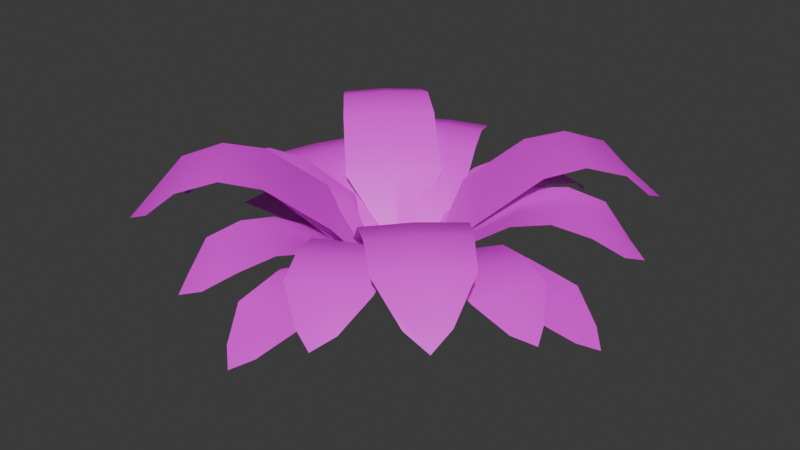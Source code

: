 # Source: Fern.blend  (saved by Blender 4.2.66; exported with 4.5.12 LTS)
import bpy
from mathutils import Matrix  # noqa: F401  (used for matrix-valued properties, if any)

bpy.ops.wm.read_factory_settings(use_empty=True)
scene = bpy.context.scene
scene.name = 'Scene'

# ---- collections
col_collection = bpy.data.collections.new('Collection'); scene.collection.children.link(col_collection)

# ---- images (referenced by path relative to the original .blend; pixels are not part of the script)
import os
ASSET_DIR = os.environ.get("B2B_ASSET_DIR", "")  # directory of the original .blend (textures are referenced by path, not embedded)
HERE = os.path.dirname(os.path.abspath(__file__))  # packed textures are extracted next to this script under _unpacked/

def load_image(name, relpath, width, height, colorspace="sRGB"):
    """Load a texture the original file referenced (path relative to the .blend, or extracted next to this script)."""
    p = next((c for c in (os.path.join(HERE, relpath), os.path.join(ASSET_DIR, relpath)) if relpath and os.path.exists(c)), "")
    if p:
        img = bpy.data.images.load(p, check_existing=True)
        img.name = name
    else:  # same state as the original file: an image datablock whose file is absent (Cycles renders it pink)
        img = bpy.data.images.new(name, width, height)
        img.source = "FILE"
        img.filepath = "//" + (relpath or name)
    img.colorspace_settings.name = colorspace
    return img
img_fernleaf_colour_png = load_image('FernLeaf.Colour.png', 'Env.Textures/Fern/FernLeaf.Colour.png', 1024, 1024, 'sRGB')
img_fernleaf_colour_png_001 = load_image('FernLeaf.Colour.png.001', 'Env.Textures/Fern/FernLeaf.Colour.png', 1024, 1024, 'Non-Color')

# ---- materials (node trees are filled in below, after node groups)
mat_fernleaf_tex = bpy.data.materials.new('Fernleaf.tex')
mat_fernleaf_tex.surface_render_method = 'BLENDED'
mat_fernleaf_tex.blend_method = 'BLEND'
mat_fernleaf_tex.use_transparency_overlap = False
mat_fernleaf_tex.show_transparent_back = False
mat_fernleaf_tex.roughness = 0.5

# ---- material node trees
mat_fernleaf_tex.use_nodes = True; mat_fernleaf_tex.node_tree.nodes.clear()
_N = mat_fernleaf_tex.node_tree.nodes; _L = mat_fernleaf_tex.node_tree.links
n0 = _N.new('ShaderNodeBsdfPrincipled'); n0.name = 'Principled BSDF'; n0.location = (10, 300)
n0.inputs[27].default_value = (0.0, 0.0, 0.0, 1.0)
n0.inputs[28].default_value = 1.0
n1 = _N.new('ShaderNodeOutputMaterial'); n1.name = 'Material Output'; n1.location = (300, 300)
n2 = _N.new('ShaderNodeNormalMap'); n2.name = 'Normal Map'; n2.location = (-300, -300)
n2.label = 'Normal/Map'
n2.inputs[0].default_value = 0.0
n3 = _N.new('ShaderNodeTexImage'); n3.name = 'Image Texture'; n3.location = (-300, 600)
n3.image = img_fernleaf_colour_png
n4 = _N.new('ShaderNodeTexImage'); n4.name = 'Image Texture.001'; n4.location = (-300, 0)
n4.image = img_fernleaf_colour_png_001
_L.new(n0.outputs[0], n1.inputs[0])
_L.new(n2.outputs[0], n0.inputs[5])
_L.new(n3.outputs[0], n0.inputs[0])
_L.new(n4.outputs[1], n0.inputs[4])
n1.is_active_output = True

# ---- world
world_world = bpy.data.worlds.new('World'); scene.world = world_world
world_world.use_nodes = True; world_world.node_tree.nodes.clear()
_N = world_world.node_tree.nodes; _L = world_world.node_tree.links
n0 = _N.new('ShaderNodeOutputWorld'); n0.name = 'World Output'; n0.location = (300, 300)
n1 = _N.new('ShaderNodeBackground'); n1.name = 'Background'; n1.location = (10, 300)
n1.inputs[0].default_value = (0.05088, 0.05088, 0.05088, 1.0)
_L.new(n1.outputs[0], n0.inputs[0])
n0.is_active_output = True
world_world.color = (0.05088, 0.05088, 0.05088)
world_world.sun_shadow_jitter_overblur = 0.0

# ---- meshes
me_plane_001 = bpy.data.meshes.new('Plane.001')
me_plane_001.from_pydata([(-0.02803, -0.04212, 0.0003646), (0.02803, -0.04212, 0.0003646), (-0.02803, 0.0574, 0.05615), (0.02803, 0.0574, 0.05615), (-0.02803, 0.1868, 0.1767), (0.02803, 0.1868, 0.1767), (-0.2869, 0.3625, 0.4015), (0.2869, 0.3625, 0.4015), (-0.3733, 0.5249, 1.002), (0.3733, 0.5249, 1.002), (-0.3107, 0.481, 1.506), (0.3107, 0.481, 1.506), (-0.1486, 0.2951, 1.786), (0.1486, 0.2951, 1.786), (0.0, -0.02371, 0.0003646), (0.0, 0.07581, 0.05615), (0.0, 0.2052, 0.1767), (0.0, 0.381, 0.4015), (0.0, 0.5433, 1.002), (0.0, 0.4995, 1.506), (0.0, 0.2042, 1.92), (0.0003669, -0.04212, 0.02802), (0.0003669, -0.04212, -0.02745), (0.05615, 0.0574, 0.02802), (0.05615, 0.0574, -0.02745), (0.1767, 0.1868, 0.02802), (0.1767, 0.1868, -0.02745), (0.4015, 0.3625, 0.2869), (0.4015, 0.3625, -0.2864), (1.002, 0.5249, 0.3733), (1.002, 0.5249, -0.3727), (1.506, 0.481, 0.3107), (1.506, 0.481, -0.3101), (1.786, 0.2951, 0.1486), (1.786, 0.2951, -0.148), (0.0003669, -0.02371, 0.0002871), (0.05615, 0.07581, 0.000287), (0.1767, 0.2052, 0.000287), (0.4015, 0.381, 0.000287), (1.002, 0.5433, 0.000287), (1.506, 0.4995, 0.000287), (1.92, 0.2042, 0.000287), (-0.0003669, -0.04212, -0.02745), (-0.0003669, -0.04212, 0.02802), (-0.05615, 0.0574, -0.02745), (-0.05615, 0.0574, 0.02802), (-0.1767, 0.1868, -0.02745), (-0.1767, 0.1868, 0.02802), (-0.4015, 0.3625, -0.2864), (-0.4015, 0.3625, 0.2869), (-1.002, 0.5249, -0.3727), (-1.002, 0.5249, 0.3733), (-1.506, 0.481, -0.3101), (-1.506, 0.481, 0.3107), (-1.786, 0.2951, -0.148), (-1.786, 0.2951, 0.1486), (-0.0003669, -0.02371, 0.0002871), (-0.05615, 0.07581, 0.000287), (-0.1767, 0.2052, 0.000287), (-0.4015, 0.381, 0.000287), (-1.002, 0.5433, 0.000287), (-1.506, 0.4995, 0.000287), (-1.92, 0.2042, 0.000287), (0.02803, -0.04212, 0.0002095), (-0.02803, -0.04212, 0.0002095), (0.02803, 0.0574, -0.05558), (-0.02803, 0.0574, -0.05558), (0.02803, 0.1868, -0.1762), (-0.02803, 0.1868, -0.1762), (0.2869, 0.3625, -0.401), (-0.2869, 0.3625, -0.401), (0.3733, 0.5249, -1.001), (-0.3733, 0.5249, -1.001), (0.3107, 0.481, -1.505), (-0.3107, 0.481, -1.505), (0.1486, 0.2951, -1.785), (-0.1486, 0.2951, -1.785), (0.0, -0.02371, 0.0002095), (0.0, 0.07581, -0.05558), (0.0, 0.2052, -0.1762), (0.0, 0.381, -0.401), (0.0, 0.5433, -1.001), (0.0, 0.4995, -1.505), (0.0, 0.2042, -1.919), (-0.02823, -0.04215, 0.02838), (0.02839, -0.04215, -0.02765), (0.0287, 0.1, 0.08474), (0.08474, 0.1, 0.0287), (0.1505, 0.2849, 0.2065), (0.2065, 0.2849, 0.1505), (0.116, 0.85, 0.6952), (0.6952, 0.85, 0.116), (0.4767, 1.227, 1.042), (1.042, 1.227, 0.4767), (0.9777, 1.201, 1.485), (1.485, 1.201, 0.9777), (1.297, 0.917, 1.532), (1.532, 0.917, 1.297), (0.0003676, -0.01585, 0.0003654), (0.05672, 0.1263, 0.05672), (0.1785, 0.3112, 0.1785), (0.4056, 0.8763, 0.4056), (0.7595, 1.247, 0.7595), (1.232, 1.222, 1.232), (1.521, 0.8152, 1.521), (0.7272, 1.301, 1.264), (1.264, 1.301, 0.7272), (0.9955, 1.322, 0.9955), (-0.02839, -0.04215, -0.02765), (0.02823, -0.04215, 0.02838), (-0.08474, 0.1, 0.0287), (-0.0287, 0.1, 0.08474), (-0.2065, 0.2849, 0.1505), (-0.1505, 0.2849, 0.2065), (-0.6952, 0.85, 0.116), (-0.116, 0.85, 0.6952), (-1.042, 1.227, 0.4767), (-0.4767, 1.227, 1.042), (-1.485, 1.201, 0.9777), (-0.9777, 1.201, 1.485), (-1.532, 0.917, 1.297), (-1.297, 0.917, 1.532), (-0.0003676, -0.01585, 0.0003654), (-0.05672, 0.1263, 0.05672), (-0.1785, 0.3112, 0.1785), (-0.4056, 0.8763, 0.4056), (-0.7595, 1.247, 0.7595), (-1.232, 1.222, 1.232), (-1.521, 0.8152, 1.521), (-1.264, 1.301, 0.7272), (-0.7272, 1.301, 1.264), (-0.9955, 1.322, 0.9955), (0.02839, -0.04215, 0.02823), (-0.02823, -0.04215, -0.02781), (0.08474, 0.1, -0.02813), (0.0287, 0.1, -0.08416), (0.2065, 0.2849, -0.1499), (0.1505, 0.2849, -0.206), (0.6952, 0.85, -0.1155), (0.116, 0.85, -0.6946), (1.042, 1.227, -0.4761), (0.4767, 1.227, -1.042), (1.485, 1.201, -0.9772), (0.9777, 1.201, -1.485), (1.532, 0.917, -1.297), (1.297, 0.917, -1.532), (0.0003676, -0.01585, 0.0002087), (0.05672, 0.1263, -0.05614), (0.1785, 0.3112, -0.178), (0.4056, 0.8763, -0.405), (0.7595, 1.247, -0.7589), (1.232, 1.222, -1.231), (1.521, 0.8152, -1.521), (1.264, 1.301, -0.7266), (0.7272, 1.301, -1.263), (0.9955, 1.322, -0.995), (0.02823, -0.04215, -0.02781), (-0.02839, -0.04215, 0.02823), (-0.0287, 0.1, -0.08416), (-0.08474, 0.1, -0.02813), (-0.1505, 0.2849, -0.206), (-0.2065, 0.2849, -0.1499), (-0.116, 0.85, -0.6946), (-0.6952, 0.85, -0.1155), (-0.4767, 1.227, -1.042), (-1.042, 1.227, -0.4761), (-0.9777, 1.201, -1.485), (-1.485, 1.201, -0.9772), (-1.297, 0.917, -1.532), (-1.532, 0.917, -1.297), (-0.0003676, -0.01585, 0.0002087), (-0.05672, 0.1263, -0.05614), (-0.1785, 0.3112, -0.178), (-0.4056, 0.8763, -0.405), (-0.7595, 1.247, -0.7589), (-1.232, 1.222, -1.231), (-1.521, 0.8152, -1.521), (-0.7199, 1.302, -1.257), (-1.257, 1.302, -0.7199), (-0.9886, 1.322, -0.9886), (-0.01173, -0.04212, 0.03317), (0.01249, -0.04212, -0.03253), (0.05434, 0.05372, 0.05753), (0.07856, 0.05372, -0.008169), (0.1972, 0.1783, 0.1102), (0.2214, 0.1783, 0.04449), (0.3503, 0.5593, 0.515), (0.6007, 0.5593, -0.164), (0.7681, 0.8134, 0.66), (1.013, 0.8134, -0.003104), (1.334, 0.7956, 0.8302), (1.554, 0.7956, 0.2349), (1.608, 0.6044, 0.7495), (1.709, 0.6044, 0.474), (0.0003812, -0.02439, 0.0003209), (0.06645, 0.07145, 0.02468), (0.2093, 0.196, 0.07734), (0.4755, 0.577, 0.1755), (0.8904, 0.8267, 0.3285), (1.444, 0.81, 0.5326), (1.784, 0.5358, 0.6578), (1.051, 0.8636, 0.7451), (1.283, 0.8636, 0.1159), (1.167, 0.8774, 0.4305), (-0.03259, -0.04212, -0.01173), (0.03311, -0.04212, 0.01249), (-0.05695, 0.05372, 0.05434), (0.008745, 0.05372, 0.07856), (-0.1096, 0.1783, 0.1972), (-0.04391, 0.1783, 0.2214), (-0.5144, 0.5593, 0.3503), (0.1646, 0.5593, 0.6007), (-0.6595, 0.8134, 0.7681), (0.00368, 0.8134, 1.013), (-0.8296, 0.7956, 1.334), (-0.2344, 0.7956, 1.554), (-0.7489, 0.6044, 1.608), (-0.4734, 0.6044, 1.709), (0.0002554, -0.02439, 0.000379), (-0.0241, 0.07145, 0.06645), (-0.07676, 0.196, 0.2093), (-0.1749, 0.577, 0.4755), (-0.3279, 0.8267, 0.8904), (-0.532, 0.81, 1.444), (-0.6572, 0.5358, 1.784), (-0.7445, 0.8636, 1.051), (-0.1153, 0.8636, 1.283), (-0.4299, 0.8774, 1.167), (0.03317, -0.04212, 0.01231), (-0.03253, -0.04212, -0.01192), (0.05753, 0.05372, -0.05376), (-0.008167, 0.05372, -0.07799), (0.1102, 0.1783, -0.1966), (0.04449, 0.1783, -0.2208), (0.515, 0.5593, -0.3498), (-0.164, 0.5593, -0.6001), (0.66, 0.8134, -0.7676), (-0.003101, 0.8134, -1.012), (0.8302, 0.7956, -1.334), (0.2349, 0.7956, -1.553), (0.7495, 0.6044, -1.607), (0.474, 0.6044, -1.709), (0.0003231, -0.02439, 0.0001952), (0.02468, 0.07145, -0.06587), (0.07734, 0.196, -0.2087), (0.1755, 0.577, -0.4749), (0.3285, 0.8267, -0.8898), (0.5326, 0.81, -1.443), (0.6578, 0.5358, -1.783), (0.7451, 0.8636, -1.051), (0.1159, 0.8636, -1.283), (0.4305, 0.8774, -1.167), (0.01231, -0.04212, -0.0326), (-0.01191, -0.04212, 0.0331), (-0.05376, 0.05372, -0.05696), (-0.07798, 0.05372, 0.008743), (-0.1966, 0.1783, -0.1096), (-0.2208, 0.1783, -0.04391), (-0.3498, 0.5593, -0.5144), (-0.6001, 0.5593, 0.1646), (-0.7676, 0.8134, -0.6595), (-1.012, 0.8134, 0.003678), (-1.334, 0.7956, -0.8296), (-1.553, 0.7956, -0.2344), (-1.607, 0.6044, -0.7489), (-1.709, 0.6044, -0.4734), (0.0001974, -0.02439, 0.0002532), (-0.06587, 0.07145, -0.02411), (-0.2087, 0.196, -0.07676), (-0.4749, 0.577, -0.1749), (-0.8898, 0.8267, -0.3279), (-1.443, 0.81, -0.532), (-1.783, 0.5358, -0.6572), (-1.043, 0.8638, -0.7423), (-1.275, 0.8638, -0.1122), (-1.159, 0.8776, -0.4272), (-0.03338, -0.04213, 0.01394), (0.03404, -0.04213, -0.01318), (-0.006114, 0.07214, 0.08174), (0.06131, 0.07214, 0.05462), (0.05283, 0.2207, 0.2283), (0.1203, 0.2207, 0.2012), (-0.152, 0.6749, 0.6281), (0.5448, 0.6749, 0.3478), (0.02741, 0.9779, 1.051), (0.7079, 0.9779, 0.7769), (0.2907, 0.9567, 1.605), (0.9016, 0.9567, 1.359), (0.5435, 0.7287, 1.759), (0.8261, 0.7287, 1.645), (0.0003272, -0.02099, 0.0003814), (0.0276, 0.09327, 0.06818), (0.08654, 0.2418, 0.2147), (0.1964, 0.696, 0.488), (0.3677, 0.9937, 0.9137), (0.5961, 0.9738, 1.482), (0.7363, 0.6469, 1.83), (0.1591, 1.038, 1.328), (0.8048, 1.038, 1.068), (0.4819, 1.054, 1.198), (-0.01336, -0.04213, -0.03339), (0.01375, -0.04213, 0.03404), (-0.08117, 0.07214, -0.006116), (-0.05405, 0.07214, 0.06131), (-0.2277, 0.2207, 0.05283), (-0.2006, 0.2207, 0.1203), (-0.6275, 0.6749, -0.152), (-0.3473, 0.6749, 0.5448), (-1.05, 0.9779, 0.02741), (-0.7763, 0.9779, 0.7079), (-1.604, 0.9567, 0.2907), (-1.358, 0.9567, 0.9016), (-1.758, 0.7287, 0.5435), (-1.645, 0.7287, 0.8261), (0.000195, -0.02099, 0.000325), (-0.06761, 0.09327, 0.0276), (-0.2142, 0.2418, 0.08654), (-0.4874, 0.696, 0.1964), (-0.9131, 0.9937, 0.3677), (-1.481, 0.9738, 0.5961), (-1.83, 0.6469, 0.7363), (-1.327, 1.038, 0.1591), (-1.067, 1.038, 0.8048), (-1.197, 1.054, 0.4819), (0.01394, -0.04213, 0.03396), (-0.01318, -0.04213, -0.03346), (0.08174, 0.07214, 0.00669), (0.05463, 0.07214, -0.06073), (0.2283, 0.2207, -0.05226), (0.2012, 0.2207, -0.1197), (0.6281, 0.6749, 0.1525), (0.3478, 0.6749, -0.5443), (1.051, 0.9779, -0.02683), (0.7769, 0.9779, -0.7074), (1.605, 0.9567, -0.2901), (1.359, 0.9567, -0.901), (1.759, 0.7287, -0.5429), (1.645, 0.7287, -0.8256), (0.0003836, -0.02099, 0.0002491), (0.06819, 0.09327, -0.02702), (0.2147, 0.2418, -0.08597), (0.488, 0.696, -0.1959), (0.9137, 0.9937, -0.3671), (1.482, 0.9738, -0.5956), (1.83, 0.6469, -0.7357), (1.328, 1.038, -0.1585), (1.068, 1.038, -0.8042), (1.198, 1.054, -0.4813), (0.03396, -0.04213, -0.01337), (-0.03346, -0.04213, 0.01375), (0.006692, 0.07214, -0.08117), (-0.06073, 0.07214, -0.05405), (-0.05226, 0.2207, -0.2277), (-0.1197, 0.2207, -0.2006), (0.1525, 0.6749, -0.6275), (-0.5443, 0.6749, -0.3473), (-0.02683, 0.9779, -1.05), (-0.7074, 0.9779, -0.7763), (-0.2901, 0.9567, -1.604), (-0.901, 0.9567, -1.358), (-0.5429, 0.7287, -1.758), (-0.8256, 0.7287, -1.645), (0.0002513, -0.02099, 0.0001927), (-0.02702, 0.09327, -0.06761), (-0.08597, 0.2418, -0.2142), (-0.1959, 0.696, -0.4874), (-0.3671, 0.9937, -0.9131), (-0.5956, 0.9738, -1.481), (-0.7357, 0.6469, -1.83), (-0.155, 1.038, -1.32), (-0.8016, 1.038, -1.06), (-0.4783, 1.054, -1.19)], [], [(14, 15, 3, 1), (15, 16, 5, 3), (16, 17, 7, 5), (17, 18, 9, 7), (18, 19, 11, 9), (19, 20, 13, 11), (10, 12, 20, 19), (8, 10, 19, 18), (6, 8, 18, 17), (4, 6, 17, 16), (2, 4, 16, 15), (0, 2, 15, 14), (35, 36, 24, 22), (36, 37, 26, 24), (37, 38, 28, 26), (38, 39, 30, 28), (39, 40, 32, 30), (40, 41, 34, 32), (31, 33, 41, 40), (29, 31, 40, 39), (27, 29, 39, 38), (25, 27, 38, 37), (23, 25, 37, 36), (21, 23, 36, 35), (56, 57, 45, 43), (57, 58, 47, 45), (58, 59, 49, 47), (59, 60, 51, 49), (60, 61, 53, 51), (61, 62, 55, 53), (52, 54, 62, 61), (50, 52, 61, 60), (48, 50, 60, 59), (46, 48, 59, 58), (44, 46, 58, 57), (42, 44, 57, 56), (77, 78, 66, 64), (78, 79, 68, 66), (79, 80, 70, 68), (80, 81, 72, 70), (81, 82, 74, 72), (82, 83, 76, 74), (73, 75, 83, 82), (71, 73, 82, 81), (69, 71, 81, 80), (67, 69, 80, 79), (65, 67, 79, 78), (63, 65, 78, 77), (98, 99, 87, 85), (99, 100, 89, 87), (100, 101, 91, 89), (101, 102, 93, 91), (107, 103, 95, 106), (103, 104, 97, 95), (94, 96, 104, 103), (105, 94, 103, 107), (90, 92, 102, 101), (88, 90, 101, 100), (86, 88, 100, 99), (84, 86, 99, 98), (92, 105, 107, 102), (102, 107, 106, 93), (122, 123, 111, 109), (123, 124, 113, 111), (124, 125, 115, 113), (125, 126, 117, 115), (131, 127, 119, 130), (127, 128, 121, 119), (118, 120, 128, 127), (129, 118, 127, 131), (114, 116, 126, 125), (112, 114, 125, 124), (110, 112, 124, 123), (108, 110, 123, 122), (116, 129, 131, 126), (126, 131, 130, 117), (146, 147, 135, 133), (147, 148, 137, 135), (148, 149, 139, 137), (149, 150, 141, 139), (155, 151, 143, 154), (151, 152, 145, 143), (142, 144, 152, 151), (153, 142, 151, 155), (138, 140, 150, 149), (136, 138, 149, 148), (134, 136, 148, 147), (132, 134, 147, 146), (140, 153, 155, 150), (150, 155, 154, 141), (170, 171, 159, 157), (171, 172, 161, 159), (172, 173, 163, 161), (173, 174, 165, 163), (179, 175, 167, 178), (175, 176, 169, 167), (166, 168, 176, 175), (177, 166, 175, 179), (162, 164, 174, 173), (160, 162, 173, 172), (158, 160, 172, 171), (156, 158, 171, 170), (164, 177, 179, 174), (174, 179, 178, 165), (194, 195, 183, 181), (195, 196, 185, 183), (196, 197, 187, 185), (197, 198, 189, 187), (203, 199, 191, 202), (199, 200, 193, 191), (190, 192, 200, 199), (201, 190, 199, 203), (186, 188, 198, 197), (184, 186, 197, 196), (182, 184, 196, 195), (180, 182, 195, 194), (188, 201, 203, 198), (198, 203, 202, 189), (218, 219, 207, 205), (219, 220, 209, 207), (220, 221, 211, 209), (221, 222, 213, 211), (227, 223, 215, 226), (223, 224, 217, 215), (214, 216, 224, 223), (225, 214, 223, 227), (210, 212, 222, 221), (208, 210, 221, 220), (206, 208, 220, 219), (204, 206, 219, 218), (212, 225, 227, 222), (222, 227, 226, 213), (242, 243, 231, 229), (243, 244, 233, 231), (244, 245, 235, 233), (245, 246, 237, 235), (251, 247, 239, 250), (247, 248, 241, 239), (238, 240, 248, 247), (249, 238, 247, 251), (234, 236, 246, 245), (232, 234, 245, 244), (230, 232, 244, 243), (228, 230, 243, 242), (236, 249, 251, 246), (246, 251, 250, 237), (266, 267, 255, 253), (267, 268, 257, 255), (268, 269, 259, 257), (269, 270, 261, 259), (275, 271, 263, 274), (271, 272, 265, 263), (262, 264, 272, 271), (273, 262, 271, 275), (258, 260, 270, 269), (256, 258, 269, 268), (254, 256, 268, 267), (252, 254, 267, 266), (260, 273, 275, 270), (270, 275, 274, 261), (290, 291, 279, 277), (291, 292, 281, 279), (292, 293, 283, 281), (293, 294, 285, 283), (299, 295, 287, 298), (295, 296, 289, 287), (286, 288, 296, 295), (297, 286, 295, 299), (282, 284, 294, 293), (280, 282, 293, 292), (278, 280, 292, 291), (276, 278, 291, 290), (284, 297, 299, 294), (294, 299, 298, 285), (314, 315, 303, 301), (315, 316, 305, 303), (316, 317, 307, 305), (317, 318, 309, 307), (323, 319, 311, 322), (319, 320, 313, 311), (310, 312, 320, 319), (321, 310, 319, 323), (306, 308, 318, 317), (304, 306, 317, 316), (302, 304, 316, 315), (300, 302, 315, 314), (308, 321, 323, 318), (318, 323, 322, 309), (338, 339, 327, 325), (339, 340, 329, 327), (340, 341, 331, 329), (341, 342, 333, 331), (347, 343, 335, 346), (343, 344, 337, 335), (334, 336, 344, 343), (345, 334, 343, 347), (330, 332, 342, 341), (328, 330, 341, 340), (326, 328, 340, 339), (324, 326, 339, 338), (332, 345, 347, 342), (342, 347, 346, 333), (362, 363, 351, 349), (363, 364, 353, 351), (364, 365, 355, 353), (365, 366, 357, 355), (371, 367, 359, 370), (367, 368, 361, 359), (358, 360, 368, 367), (369, 358, 367, 371), (354, 356, 366, 365), (352, 354, 365, 364), (350, 352, 364, 363), (348, 350, 363, 362), (356, 369, 371, 366), (366, 371, 370, 357)])
me_plane_001.polygons.foreach_set('use_smooth', [True] * 216)
_uv = me_plane_001.uv_layers.new(name='UVMap')
_uv.uv.foreach_set('vector', [0.1988, 1.0, 0.1988, 0.9546, 0.1841, 0.9546, 0.1841, 1.0, 0.1988, 0.9546, 0.1988, 0.8264, 0.1841, 0.8264, 0.1841, 0.9546, 0.1988, 0.8264, 0.1988, 0.6465, 0.0, 0.6465, 0.1841, 0.8264, 0.1988, 0.6465, 0.1988, 0.401, 0.001612, 0.401, 0.0, 0.6465, 0.1988, 0.401, 0.1988, 0.1574, 0.0347, 0.1574, 0.001612, 0.401, 0.1988, 0.1574, 0.1988, 0.0, 0.1204, 0.05091, 0.0347, 0.1574, 0.3629, 0.1574, 0.2772, 0.05091, 0.1988, 0.0, 0.1988, 0.1574, 0.396, 0.401, 0.3629, 0.1574, 0.1988, 0.1574, 0.1988, 0.401, 0.3976, 0.6465, 0.396, 0.401, 0.1988, 0.401, 0.1988, 0.6465, 0.2135, 0.8264, 0.3976, 0.6465, 0.1988, 0.6465, 0.1988, 0.8264, 0.2135, 0.9546, 0.2135, 0.8264, 0.1988, 0.8264, 0.1988, 0.9546, 0.2135, 1.0, 0.2135, 0.9546, 0.1988, 0.9546, 0.1988, 1.0, 0.1988, 1.0, 0.1988, 0.9546, 0.1841, 0.9546, 0.1841, 1.0, 0.1988, 0.9546, 0.1988, 0.8264, 0.1841, 0.8264, 0.1841, 0.9546, 0.1988, 0.8264, 0.1988, 0.6465, 0.0, 0.6465, 0.1841, 0.8264, 0.1988, 0.6465, 0.1988, 0.401, 0.001612, 0.401, 0.0, 0.6465, 0.1988, 0.401, 0.1988, 0.1574, 0.0347, 0.1574, 0.001612, 0.401, 0.1988, 0.1574, 0.1988, 0.0, 0.1204, 0.05091, 0.0347, 0.1574, 0.3629, 0.1574, 0.2772, 0.05091, 0.1988, 0.0, 0.1988, 0.1574, 0.396, 0.401, 0.3629, 0.1574, 0.1988, 0.1574, 0.1988, 0.401, 0.3976, 0.6465, 0.396, 0.401, 0.1988, 0.401, 0.1988, 0.6465, 0.2135, 0.8264, 0.3976, 0.6465, 0.1988, 0.6465, 0.1988, 0.8264, 0.2135, 0.9546, 0.2135, 0.8264, 0.1988, 0.8264, 0.1988, 0.9546, 0.2135, 1.0, 0.2135, 0.9546, 0.1988, 0.9546, 0.1988, 1.0, 0.1988, 1.0, 0.1988, 0.9546, 0.1841, 0.9546, 0.1841, 1.0, 0.1988, 0.9546, 0.1988, 0.8264, 0.1841, 0.8264, 0.1841, 0.9546, 0.1988, 0.8264, 0.1988, 0.6465, 0.0, 0.6465, 0.1841, 0.8264, 0.1988, 0.6465, 0.1988, 0.401, 0.001612, 0.401, 0.0, 0.6465, 0.1988, 0.401, 0.1988, 0.1574, 0.0347, 0.1574, 0.001612, 0.401, 0.1988, 0.1574, 0.1988, 0.0, 0.1204, 0.05091, 0.0347, 0.1574, 0.3629, 0.1574, 0.2772, 0.05091, 0.1988, 0.0, 0.1988, 0.1574, 0.396, 0.401, 0.3629, 0.1574, 0.1988, 0.1574, 0.1988, 0.401, 0.3976, 0.6465, 0.396, 0.401, 0.1988, 0.401, 0.1988, 0.6465, 0.2135, 0.8264, 0.3976, 0.6465, 0.1988, 0.6465, 0.1988, 0.8264, 0.2135, 0.9546, 0.2135, 0.8264, 0.1988, 0.8264, 0.1988, 0.9546, 0.2135, 1.0, 0.2135, 0.9546, 0.1988, 0.9546, 0.1988, 1.0, 0.1988, 1.0, 0.1988, 0.9546, 0.1841, 0.9546, 0.1841, 1.0, 0.1988, 0.9546, 0.1988, 0.8264, 0.1841, 0.8264, 0.1841, 0.9546, 0.1988, 0.8264, 0.1988, 0.6465, 0.0, 0.6465, 0.1841, 0.8264, 0.1988, 0.6465, 0.1988, 0.401, 0.001612, 0.401, 0.0, 0.6465, 0.1988, 0.401, 0.1988, 0.1574, 0.0347, 0.1574, 0.001612, 0.401, 0.1988, 0.1574, 0.1988, 0.0, 0.1204, 0.05091, 0.0347, 0.1574, 0.3629, 0.1574, 0.2772, 0.05091, 0.1988, 0.0, 0.1988, 0.1574, 0.396, 0.401, 0.3629, 0.1574, 0.1988, 0.1574, 0.1988, 0.401, 0.3976, 0.6465, 0.396, 0.401, 0.1988, 0.401, 0.1988, 0.6465, 0.2135, 0.8264, 0.3976, 0.6465, 0.1988, 0.6465, 0.1988, 0.8264, 0.2135, 0.9546, 0.2135, 0.8264, 0.1988, 0.8264, 0.1988, 0.9546, 0.2135, 1.0, 0.2135, 0.9546, 0.1988, 0.9546, 0.1988, 1.0, 0.1988, 1.0, 0.1988, 0.9546, 0.1841, 0.9546, 0.1841, 1.0, 0.1988, 0.9546, 0.1988, 0.8264, 0.1841, 0.8264, 0.1841, 0.9546, 0.1988, 0.8264, 0.1988, 0.6465, 0.0, 0.6465, 0.1841, 0.8264, 0.1988, 0.6465, 0.1988, 0.401, 0.001612, 0.401, 0.0, 0.6465, 0.1988, 0.2792, 0.1988, 0.1574, 0.0347, 0.1574, 0.01816, 0.2792, 0.1988, 0.1574, 0.1988, 0.0, 0.1204, 0.05091, 0.0347, 0.1574, 0.3629, 0.1574, 0.2772, 0.05091, 0.1988, 0.0, 0.1988, 0.1574, 0.3794, 0.2792, 0.3629, 0.1574, 0.1988, 0.1574, 0.1988, 0.2792, 0.3976, 0.6465, 0.396, 0.401, 0.1988, 0.401, 0.1988, 0.6465, 0.2135, 0.8264, 0.3976, 0.6465, 0.1988, 0.6465, 0.1988, 0.8264, 0.2135, 0.9546, 0.2135, 0.8264, 0.1988, 0.8264, 0.1988, 0.9546, 0.2135, 1.0, 0.2135, 0.9546, 0.1988, 0.9546, 0.1988, 1.0, 0.396, 0.401, 0.3794, 0.2792, 0.1988, 0.2792, 0.1988, 0.401, 0.1988, 0.401, 0.1988, 0.2792, 0.01816, 0.2792, 0.001612, 0.401, 0.1988, 1.0, 0.1988, 0.9546, 0.1841, 0.9546, 0.1841, 1.0, 0.1988, 0.9546, 0.1988, 0.8264, 0.1841, 0.8264, 0.1841, 0.9546, 0.1988, 0.8264, 0.1988, 0.6465, 0.0, 0.6465, 0.1841, 0.8264, 0.1988, 0.6465, 0.1988, 0.401, 0.001612, 0.401, 0.0, 0.6465, 0.1988, 0.2792, 0.1988, 0.1574, 0.0347, 0.1574, 0.01816, 0.2792, 0.1988, 0.1574, 0.1988, 0.0, 0.1204, 0.05091, 0.0347, 0.1574, 0.3629, 0.1574, 0.2772, 0.05091, 0.1988, 0.0, 0.1988, 0.1574, 0.3794, 0.2792, 0.3629, 0.1574, 0.1988, 0.1574, 0.1988, 0.2792, 0.3976, 0.6465, 0.396, 0.401, 0.1988, 0.401, 0.1988, 0.6465, 0.2135, 0.8264, 0.3976, 0.6465, 0.1988, 0.6465, 0.1988, 0.8264, 0.2135, 0.9546, 0.2135, 0.8264, 0.1988, 0.8264, 0.1988, 0.9546, 0.2135, 1.0, 0.2135, 0.9546, 0.1988, 0.9546, 0.1988, 1.0, 0.396, 0.401, 0.3794, 0.2792, 0.1988, 0.2792, 0.1988, 0.401, 0.1988, 0.401, 0.1988, 0.2792, 0.01816, 0.2792, 0.001612, 0.401, 0.1988, 1.0, 0.1988, 0.9546, 0.1841, 0.9546, 0.1841, 1.0, 0.1988, 0.9546, 0.1988, 0.8264, 0.1841, 0.8264, 0.1841, 0.9546, 0.1988, 0.8264, 0.1988, 0.6465, 0.0, 0.6465, 0.1841, 0.8264, 0.1988, 0.6465, 0.1988, 0.401, 0.001612, 0.401, 0.0, 0.6465, 0.1988, 0.2792, 0.1988, 0.1574, 0.0347, 0.1574, 0.01816, 0.2792, 0.1988, 0.1574, 0.1988, 0.0, 0.1204, 0.05091, 0.0347, 0.1574, 0.3629, 0.1574, 0.2772, 0.05091, 0.1988, 0.0, 0.1988, 0.1574, 0.3794, 0.2792, 0.3629, 0.1574, 0.1988, 0.1574, 0.1988, 0.2792, 0.3976, 0.6465, 0.396, 0.401, 0.1988, 0.401, 0.1988, 0.6465, 0.2135, 0.8264, 0.3976, 0.6465, 0.1988, 0.6465, 0.1988, 0.8264, 0.2135, 0.9546, 0.2135, 0.8264, 0.1988, 0.8264, 0.1988, 0.9546, 0.2135, 1.0, 0.2135, 0.9546, 0.1988, 0.9546, 0.1988, 1.0, 0.396, 0.401, 0.3794, 0.2792, 0.1988, 0.2792, 0.1988, 0.401, 0.1988, 0.401, 0.1988, 0.2792, 0.01816, 0.2792, 0.001612, 0.401, 0.1988, 1.0, 0.1988, 0.9546, 0.1841, 0.9546, 0.1841, 1.0, 0.1988, 0.9546, 0.1988, 0.8264, 0.1841, 0.8264, 0.1841, 0.9546, 0.1988, 0.8264, 0.1988, 0.6465, 0.0, 0.6465, 0.1841, 0.8264, 0.1988, 0.6465, 0.1988, 0.401, 0.001612, 0.401, 0.0, 0.6465, 0.1988, 0.2825, 0.1988, 0.1574, 0.0347, 0.1574, 0.01771, 0.2825, 0.1988, 0.1574, 0.1988, 0.0, 0.1204, 0.05091, 0.0347, 0.1574, 0.3629, 0.1574, 0.2772, 0.05091, 0.1988, 0.0, 0.1988, 0.1574, 0.3799, 0.2825, 0.3629, 0.1574, 0.1988, 0.1574, 0.1988, 0.2825, 0.3976, 0.6465, 0.396, 0.401, 0.1988, 0.401, 0.1988, 0.6465, 0.2135, 0.8264, 0.3976, 0.6465, 0.1988, 0.6465, 0.1988, 0.8264, 0.2135, 0.9546, 0.2135, 0.8264, 0.1988, 0.8264, 0.1988, 0.9546, 0.2135, 1.0, 0.2135, 0.9546, 0.1988, 0.9546, 0.1988, 1.0, 0.396, 0.401, 0.3799, 0.2825, 0.1988, 0.2825, 0.1988, 0.401, 0.1988, 0.401, 0.1988, 0.2825, 0.01771, 0.2825, 0.001612, 0.401, 0.1988, 1.0, 0.1988, 0.9546, 0.1841, 0.9546, 0.1841, 1.0, 0.1988, 0.9546, 0.1988, 0.8264, 0.1841, 0.8264, 0.1841, 0.9546, 0.1988, 0.8264, 0.1988, 0.6465, 0.0, 0.6465, 0.1841, 0.8264, 0.1988, 0.6465, 0.1988, 0.401, 0.001612, 0.401, 0.0, 0.6465, 0.1988, 0.2792, 0.1988, 0.1574, 0.0347, 0.1574, 0.01816, 0.2792, 0.1988, 0.1574, 0.1988, 0.0, 0.1204, 0.05091, 0.0347, 0.1574, 0.3629, 0.1574, 0.2772, 0.05091, 0.1988, 0.0, 0.1988, 0.1574, 0.3794, 0.2792, 0.3629, 0.1574, 0.1988, 0.1574, 0.1988, 0.2792, 0.3976, 0.6465, 0.396, 0.401, 0.1988, 0.401, 0.1988, 0.6465, 0.2135, 0.8264, 0.3976, 0.6465, 0.1988, 0.6465, 0.1988, 0.8264, 0.2135, 0.9546, 0.2135, 0.8264, 0.1988, 0.8264, 0.1988, 0.9546, 0.2135, 1.0, 0.2135, 0.9546, 0.1988, 0.9546, 0.1988, 1.0, 0.396, 0.401, 0.3794, 0.2792, 0.1988, 0.2792, 0.1988, 0.401, 0.1988, 0.401, 0.1988, 0.2792, 0.01816, 0.2792, 0.001612, 0.401, 0.1988, 1.0, 0.1988, 0.9546, 0.1841, 0.9546, 0.1841, 1.0, 0.1988, 0.9546, 0.1988, 0.8264, 0.1841, 0.8264, 0.1841, 0.9546, 0.1988, 0.8264, 0.1988, 0.6465, 0.0, 0.6465, 0.1841, 0.8264, 0.1988, 0.6465, 0.1988, 0.401, 0.001612, 0.401, 0.0, 0.6465, 0.1988, 0.2792, 0.1988, 0.1574, 0.0347, 0.1574, 0.01816, 0.2792, 0.1988, 0.1574, 0.1988, 0.0, 0.1204, 0.05091, 0.0347, 0.1574, 0.3629, 0.1574, 0.2772, 0.05091, 0.1988, 0.0, 0.1988, 0.1574, 0.3794, 0.2792, 0.3629, 0.1574, 0.1988, 0.1574, 0.1988, 0.2792, 0.3976, 0.6465, 0.396, 0.401, 0.1988, 0.401, 0.1988, 0.6465, 0.2135, 0.8264, 0.3976, 0.6465, 0.1988, 0.6465, 0.1988, 0.8264, 0.2135, 0.9546, 0.2135, 0.8264, 0.1988, 0.8264, 0.1988, 0.9546, 0.2135, 1.0, 0.2135, 0.9546, 0.1988, 0.9546, 0.1988, 1.0, 0.396, 0.401, 0.3794, 0.2792, 0.1988, 0.2792, 0.1988, 0.401, 0.1988, 0.401, 0.1988, 0.2792, 0.01816, 0.2792, 0.001612, 0.401, 0.1988, 1.0, 0.1988, 0.9546, 0.1841, 0.9546, 0.1841, 1.0, 0.1988, 0.9546, 0.1988, 0.8264, 0.1841, 0.8264, 0.1841, 0.9546, 0.1988, 0.8264, 0.1988, 0.6465, 0.0, 0.6465, 0.1841, 0.8264, 0.1988, 0.6465, 0.1988, 0.401, 0.001612, 0.401, 0.0, 0.6465, 0.1988, 0.2792, 0.1988, 0.1574, 0.0347, 0.1574, 0.01816, 0.2792, 0.1988, 0.1574, 0.1988, 0.0, 0.1204, 0.05091, 0.0347, 0.1574, 0.3629, 0.1574, 0.2772, 0.05091, 0.1988, 0.0, 0.1988, 0.1574, 0.3794, 0.2792, 0.3629, 0.1574, 0.1988, 0.1574, 0.1988, 0.2792, 0.3976, 0.6465, 0.396, 0.401, 0.1988, 0.401, 0.1988, 0.6465, 0.2135, 0.8264, 0.3976, 0.6465, 0.1988, 0.6465, 0.1988, 0.8264, 0.2135, 0.9546, 0.2135, 0.8264, 0.1988, 0.8264, 0.1988, 0.9546, 0.2135, 1.0, 0.2135, 0.9546, 0.1988, 0.9546, 0.1988, 1.0, 0.396, 0.401, 0.3794, 0.2792, 0.1988, 0.2792, 0.1988, 0.401, 0.1988, 0.401, 0.1988, 0.2792, 0.01816, 0.2792, 0.001612, 0.401, 0.1988, 1.0, 0.1988, 0.9546, 0.1841, 0.9546, 0.1841, 1.0, 0.1988, 0.9546, 0.1988, 0.8264, 0.1841, 0.8264, 0.1841, 0.9546, 0.1988, 0.8264, 0.1988, 0.6465, 0.0, 0.6465, 0.1841, 0.8264, 0.1988, 0.6465, 0.1988, 0.401, 0.001612, 0.401, 0.0, 0.6465, 0.1988, 0.2825, 0.1988, 0.1574, 0.0347, 0.1574, 0.01771, 0.2825, 0.1988, 0.1574, 0.1988, 0.0, 0.1204, 0.05091, 0.0347, 0.1574, 0.3629, 0.1574, 0.2772, 0.05091, 0.1988, 0.0, 0.1988, 0.1574, 0.3799, 0.2825, 0.3629, 0.1574, 0.1988, 0.1574, 0.1988, 0.2825, 0.3976, 0.6465, 0.396, 0.401, 0.1988, 0.401, 0.1988, 0.6465, 0.2135, 0.8264, 0.3976, 0.6465, 0.1988, 0.6465, 0.1988, 0.8264, 0.2135, 0.9546, 0.2135, 0.8264, 0.1988, 0.8264, 0.1988, 0.9546, 0.2135, 1.0, 0.2135, 0.9546, 0.1988, 0.9546, 0.1988, 1.0, 0.396, 0.401, 0.3799, 0.2825, 0.1988, 0.2825, 0.1988, 0.401, 0.1988, 0.401, 0.1988, 0.2825, 0.01771, 0.2825, 0.001612, 0.401, 0.1988, 1.0, 0.1988, 0.9546, 0.1841, 0.9546, 0.1841, 1.0, 0.1988, 0.9546, 0.1988, 0.8264, 0.1841, 0.8264, 0.1841, 0.9546, 0.1988, 0.8264, 0.1988, 0.6465, 0.0, 0.6465, 0.1841, 0.8264, 0.1988, 0.6465, 0.1988, 0.401, 0.001612, 0.401, 0.0, 0.6465, 0.1988, 0.2792, 0.1988, 0.1574, 0.0347, 0.1574, 0.01816, 0.2792, 0.1988, 0.1574, 0.1988, 0.0, 0.1204, 0.05091, 0.0347, 0.1574, 0.3629, 0.1574, 0.2772, 0.05091, 0.1988, 0.0, 0.1988, 0.1574, 0.3794, 0.2792, 0.3629, 0.1574, 0.1988, 0.1574, 0.1988, 0.2792, 0.3976, 0.6465, 0.396, 0.401, 0.1988, 0.401, 0.1988, 0.6465, 0.2135, 0.8264, 0.3976, 0.6465, 0.1988, 0.6465, 0.1988, 0.8264, 0.2135, 0.9546, 0.2135, 0.8264, 0.1988, 0.8264, 0.1988, 0.9546, 0.2135, 1.0, 0.2135, 0.9546, 0.1988, 0.9546, 0.1988, 1.0, 0.396, 0.401, 0.3794, 0.2792, 0.1988, 0.2792, 0.1988, 0.401, 0.1988, 0.401, 0.1988, 0.2792, 0.01816, 0.2792, 0.001612, 0.401, 0.1988, 1.0, 0.1988, 0.9546, 0.1841, 0.9546, 0.1841, 1.0, 0.1988, 0.9546, 0.1988, 0.8264, 0.1841, 0.8264, 0.1841, 0.9546, 0.1988, 0.8264, 0.1988, 0.6465, 0.0, 0.6465, 0.1841, 0.8264, 0.1988, 0.6465, 0.1988, 0.401, 0.001612, 0.401, 0.0, 0.6465, 0.1988, 0.2792, 0.1988, 0.1574, 0.0347, 0.1574, 0.01816, 0.2792, 0.1988, 0.1574, 0.1988, 0.0, 0.1204, 0.05091, 0.0347, 0.1574, 0.3629, 0.1574, 0.2772, 0.05091, 0.1988, 0.0, 0.1988, 0.1574, 0.3794, 0.2792, 0.3629, 0.1574, 0.1988, 0.1574, 0.1988, 0.2792, 0.3976, 0.6465, 0.396, 0.401, 0.1988, 0.401, 0.1988, 0.6465, 0.2135, 0.8264, 0.3976, 0.6465, 0.1988, 0.6465, 0.1988, 0.8264, 0.2135, 0.9546, 0.2135, 0.8264, 0.1988, 0.8264, 0.1988, 0.9546, 0.2135, 1.0, 0.2135, 0.9546, 0.1988, 0.9546, 0.1988, 1.0, 0.396, 0.401, 0.3794, 0.2792, 0.1988, 0.2792, 0.1988, 0.401, 0.1988, 0.401, 0.1988, 0.2792, 0.01816, 0.2792, 0.001612, 0.401, 0.1988, 1.0, 0.1988, 0.9546, 0.1841, 0.9546, 0.1841, 1.0, 0.1988, 0.9546, 0.1988, 0.8264, 0.1841, 0.8264, 0.1841, 0.9546, 0.1988, 0.8264, 0.1988, 0.6465, 0.0, 0.6465, 0.1841, 0.8264, 0.1988, 0.6465, 0.1988, 0.401, 0.001612, 0.401, 0.0, 0.6465, 0.1988, 0.2792, 0.1988, 0.1574, 0.0347, 0.1574, 0.01816, 0.2792, 0.1988, 0.1574, 0.1988, 0.0, 0.1204, 0.05091, 0.0347, 0.1574, 0.3629, 0.1574, 0.2772, 0.05091, 0.1988, 0.0, 0.1988, 0.1574, 0.3794, 0.2792, 0.3629, 0.1574, 0.1988, 0.1574, 0.1988, 0.2792, 0.3976, 0.6465, 0.396, 0.401, 0.1988, 0.401, 0.1988, 0.6465, 0.2135, 0.8264, 0.3976, 0.6465, 0.1988, 0.6465, 0.1988, 0.8264, 0.2135, 0.9546, 0.2135, 0.8264, 0.1988, 0.8264, 0.1988, 0.9546, 0.2135, 1.0, 0.2135, 0.9546, 0.1988, 0.9546, 0.1988, 1.0, 0.396, 0.401, 0.3794, 0.2792, 0.1988, 0.2792, 0.1988, 0.401, 0.1988, 0.401, 0.1988, 0.2792, 0.01816, 0.2792, 0.001612, 0.401, 0.1988, 1.0, 0.1988, 0.9546, 0.1841, 0.9546, 0.1841, 1.0, 0.1988, 0.9546, 0.1988, 0.8264, 0.1841, 0.8264, 0.1841, 0.9546, 0.1988, 0.8264, 0.1988, 0.6465, 0.0, 0.6465, 0.1841, 0.8264, 0.1988, 0.6465, 0.1988, 0.401, 0.001612, 0.401, 0.0, 0.6465, 0.1988, 0.2825, 0.1988, 0.1574, 0.0347, 0.1574, 0.01771, 0.2825, 0.1988, 0.1574, 0.1988, 0.0, 0.1204, 0.05091, 0.0347, 0.1574, 0.3629, 0.1574, 0.2772, 0.05091, 0.1988, 0.0, 0.1988, 0.1574, 0.3799, 0.2825, 0.3629, 0.1574, 0.1988, 0.1574, 0.1988, 0.2825, 0.3976, 0.6465, 0.396, 0.401, 0.1988, 0.401, 0.1988, 0.6465, 0.2135, 0.8264, 0.3976, 0.6465, 0.1988, 0.6465, 0.1988, 0.8264, 0.2135, 0.9546, 0.2135, 0.8264, 0.1988, 0.8264, 0.1988, 0.9546, 0.2135, 1.0, 0.2135, 0.9546, 0.1988, 0.9546, 0.1988, 1.0, 0.396, 0.401, 0.3799, 0.2825, 0.1988, 0.2825, 0.1988, 0.401, 0.1988, 0.401, 0.1988, 0.2825, 0.01771, 0.2825, 0.001612, 0.401])
_ca = me_plane_001.color_attributes.new('Col', 'BYTE_COLOR', 'CORNER')
_ca.data.foreach_set('color', [0.0, 0.0, 0.0, 1.0, 0.0, 0.0, 0.0, 1.0, 0.0, 0.0, 0.0, 1.0, 0.0, 0.0, 0.0, 1.0, 0.0, 0.0, 0.0, 1.0, 0.0, 0.0, 0.0, 1.0, 0.0, 0.0, 0.0, 1.0, 0.0, 0.0, 0.0, 1.0, 0.0, 0.0, 0.0, 1.0, 0.01938, 0.0, 0.0, 1.0, 0.01938, 0.0, 0.0, 1.0, 0.0, 0.0, 0.0, 1.0, 0.01938, 0.0, 0.0, 1.0, 0.521, 0.0, 0.0, 1.0, 0.521, 0.0, 0.0, 1.0, 0.01938, 0.0, 0.0, 1.0, 0.521, 0.0, 0.0, 1.0, 0.521, 0.0, 0.0, 1.0, 0.521, 0.0, 0.0, 1.0, 0.521, 0.0, 0.0, 1.0, 0.521, 0.0, 0.0, 1.0, 0.521, 0.0, 0.0, 1.0, 0.521, 0.0, 0.0, 1.0, 0.521, 0.0, 0.0, 1.0, 0.521, 0.0, 0.0, 1.0, 0.521, 0.0, 0.0, 1.0, 0.521, 0.0, 0.0, 1.0, 0.521, 0.0, 0.0, 1.0, 0.521, 0.0, 0.0, 1.0, 0.521, 0.0, 0.0, 1.0, 0.521, 0.0, 0.0, 1.0, 0.521, 0.0, 0.0, 1.0, 0.01938, 0.0, 0.0, 1.0, 0.521, 0.0, 0.0, 1.0, 0.521, 0.0, 0.0, 1.0, 0.01938, 0.0, 0.0, 1.0, 0.0, 0.0, 0.0, 1.0, 0.01938, 0.0, 0.0, 1.0, 0.01938, 0.0, 0.0, 1.0, 0.0, 0.0, 0.0, 1.0, 0.0, 0.0, 0.0, 1.0, 0.0, 0.0, 0.0, 1.0, 0.0, 0.0, 0.0, 1.0, 0.0, 0.0, 0.0, 1.0, 0.0, 0.0, 0.0, 1.0, 0.0, 0.0, 0.0, 1.0, 0.0, 0.0, 0.0, 1.0, 0.0, 0.0, 0.0, 1.0, 0.0, 0.0, 0.0, 1.0, 0.0, 0.0, 0.0, 1.0, 0.0, 0.0, 0.0, 1.0, 0.0, 0.0, 0.0, 1.0, 0.0, 0.0, 0.0, 1.0, 0.0, 0.0, 0.0, 1.0, 0.0, 0.0, 0.0, 1.0, 0.0, 0.0, 0.0, 1.0, 0.0, 0.0, 0.0, 1.0, 0.01938, 0.0, 0.0, 1.0, 0.01938, 0.0, 0.0, 1.0, 0.0, 0.0, 0.0, 1.0, 0.01938, 0.0, 0.0, 1.0, 0.521, 0.0, 0.0, 1.0, 0.521, 0.0, 0.0, 1.0, 0.01938, 0.0, 0.0, 1.0, 0.521, 0.0, 0.0, 1.0, 0.521, 0.0, 0.0, 1.0, 0.521, 0.0, 0.0, 1.0, 0.521, 0.0, 0.0, 1.0, 0.521, 0.0, 0.0, 1.0, 0.521, 0.0, 0.0, 1.0, 0.521, 0.0, 0.0, 1.0, 0.521, 0.0, 0.0, 1.0, 0.521, 0.0, 0.0, 1.0, 0.521, 0.0, 0.0, 1.0, 0.521, 0.0, 0.0, 1.0, 0.521, 0.0, 0.0, 1.0, 0.521, 0.0, 0.0, 1.0, 0.521, 0.0, 0.0, 1.0, 0.521, 0.0, 0.0, 1.0, 0.521, 0.0, 0.0, 1.0, 0.01938, 0.0, 0.0, 1.0, 0.521, 0.0, 0.0, 1.0, 0.521, 0.0, 0.0, 1.0, 0.01938, 0.0, 0.0, 1.0, 0.0, 0.0, 0.0, 1.0, 0.01938, 0.0, 0.0, 1.0, 0.01938, 0.0, 0.0, 1.0, 0.0, 0.0, 0.0, 1.0, 0.0, 0.0, 0.0, 1.0, 0.0, 0.0, 0.0, 1.0, 0.0, 0.0, 0.0, 1.0, 0.0, 0.0, 0.0, 1.0, 0.0, 0.0, 0.0, 1.0, 0.0, 0.0, 0.0, 1.0, 0.0, 0.0, 0.0, 1.0, 0.0, 0.0, 0.0, 1.0, 0.0, 0.0, 0.0, 1.0, 0.0, 0.0, 0.0, 1.0, 0.0, 0.0, 0.0, 1.0, 0.0, 0.0, 0.0, 1.0, 0.0, 0.0, 0.0, 1.0, 0.0, 0.0, 0.0, 1.0, 0.0, 0.0, 0.0, 1.0, 0.0, 0.0, 0.0, 1.0, 0.0, 0.0, 0.0, 1.0, 0.01938, 0.0, 0.0, 1.0, 0.01938, 0.0, 0.0, 1.0, 0.0, 0.0, 0.0, 1.0, 0.01938, 0.0, 0.0, 1.0, 0.521, 0.0, 0.0, 1.0, 0.521, 0.0, 0.0, 1.0, 0.01938, 0.0, 0.0, 1.0, 0.521, 0.0, 0.0, 1.0, 0.521, 0.0, 0.0, 1.0, 0.521, 0.0, 0.0, 1.0, 0.521, 0.0, 0.0, 1.0, 0.521, 0.0, 0.0, 1.0, 0.521, 0.0, 0.0, 1.0, 0.521, 0.0, 0.0, 1.0, 0.521, 0.0, 0.0, 1.0, 0.521, 0.0, 0.0, 1.0, 0.521, 0.0, 0.0, 1.0, 0.521, 0.0, 0.0, 1.0, 0.521, 0.0, 0.0, 1.0, 0.521, 0.0, 0.0, 1.0, 0.521, 0.0, 0.0, 1.0, 0.521, 0.0, 0.0, 1.0, 0.521, 0.0, 0.0, 1.0, 0.01938, 0.0, 0.0, 1.0, 0.521, 0.0, 0.0, 1.0, 0.521, 0.0, 0.0, 1.0, 0.01938, 0.0, 0.0, 1.0, 0.0, 0.0, 0.0, 1.0, 0.01938, 0.0, 0.0, 1.0, 0.01938, 0.0, 0.0, 1.0, 0.0, 0.0, 0.0, 1.0, 0.0, 0.0, 0.0, 1.0, 0.0, 0.0, 0.0, 1.0, 0.0, 0.0, 0.0, 1.0, 0.0, 0.0, 0.0, 1.0, 0.0, 0.0, 0.0, 1.0, 0.0, 0.0, 0.0, 1.0, 0.0, 0.0, 0.0, 1.0, 0.0, 0.0, 0.0, 1.0, 0.0, 0.0, 0.0, 1.0, 0.0, 0.0, 0.0, 1.0, 0.0, 0.0, 0.0, 1.0, 0.0, 0.0, 0.0, 1.0, 0.0, 0.0, 0.0, 1.0, 0.0, 0.0, 0.0, 1.0, 0.0, 0.0, 0.0, 1.0, 0.0, 0.0, 0.0, 1.0, 0.0, 0.0, 0.0, 1.0, 0.01938, 0.0, 0.0, 1.0, 0.01938, 0.0, 0.0, 1.0, 0.0, 0.0, 0.0, 1.0, 0.01938, 0.0, 0.0, 1.0, 0.521, 0.0, 0.0, 1.0, 0.521, 0.0, 0.0, 1.0, 0.01938, 0.0, 0.0, 1.0, 0.521, 0.0, 0.0, 1.0, 0.521, 0.0, 0.0, 1.0, 0.521, 0.0, 0.0, 1.0, 0.521, 0.0, 0.0, 1.0, 0.521, 0.0, 0.0, 1.0, 0.521, 0.0, 0.0, 1.0, 0.521, 0.0, 0.0, 1.0, 0.521, 0.0, 0.0, 1.0, 0.521, 0.0, 0.0, 1.0, 0.521, 0.0, 0.0, 1.0, 0.521, 0.0, 0.0, 1.0, 0.521, 0.0, 0.0, 1.0, 0.521, 0.0, 0.0, 1.0, 0.521, 0.0, 0.0, 1.0, 0.521, 0.0, 0.0, 1.0, 0.521, 0.0, 0.0, 1.0, 0.01938, 0.0, 0.0, 1.0, 0.521, 0.0, 0.0, 1.0, 0.521, 0.0, 0.0, 1.0, 0.01938, 0.0, 0.0, 1.0, 0.0, 0.0, 0.0, 1.0, 0.01938, 0.0, 0.0, 1.0, 0.01938, 0.0, 0.0, 1.0, 0.0, 0.0, 0.0, 1.0, 0.0, 0.0, 0.0, 1.0, 0.0, 0.0, 0.0, 1.0, 0.0, 0.0, 0.0, 1.0, 0.0, 0.0, 0.0, 1.0, 0.0, 0.0, 0.0, 1.0, 0.0, 0.0, 0.0, 1.0, 0.0, 0.0, 0.0, 1.0, 0.0, 0.0, 0.0, 1.0, 0.0, 0.0, 0.0, 1.0, 0.0, 0.0, 0.0, 1.0, 0.0, 0.0, 0.0, 1.0, 0.0, 0.0, 0.0, 1.0, 0.0, 0.0, 0.0, 1.0, 0.0, 0.0, 0.0, 1.0, 0.0, 0.0, 0.0, 1.0, 0.0, 0.0, 0.0, 1.0, 0.0, 0.0, 0.0, 1.0, 0.01938, 0.0, 0.0, 1.0, 0.01938, 0.0, 0.0, 1.0, 0.0, 0.0, 0.0, 1.0, 0.01938, 0.0, 0.0, 1.0, 0.521, 0.0, 0.0, 1.0, 0.521, 0.0, 0.0, 1.0, 0.01938, 0.0, 0.0, 1.0, 1.0, 0.0, 0.0, 1.0, 0.521, 0.0, 0.0, 1.0, 0.521, 0.0, 0.0, 1.0, 1.0, 0.0, 0.0, 1.0, 0.521, 0.0, 0.0, 1.0, 0.521, 0.0, 0.0, 1.0, 0.521, 0.0, 0.0, 1.0, 0.521, 0.0, 0.0, 1.0, 0.521, 0.0, 0.0, 1.0, 0.521, 0.0, 0.0, 1.0, 0.521, 0.0, 0.0, 1.0, 0.521, 0.0, 0.0, 1.0, 1.0, 0.0, 0.0, 1.0, 0.521, 0.0, 0.0, 1.0, 0.521, 0.0, 0.0, 1.0, 1.0, 0.0, 0.0, 1.0, 0.01938, 0.0, 0.0, 1.0, 0.521, 0.0, 0.0, 1.0, 0.521, 0.0, 0.0, 1.0, 0.01938, 0.0, 0.0, 1.0, 0.0, 0.0, 0.0, 1.0, 0.01938, 0.0, 0.0, 1.0, 0.01938, 0.0, 0.0, 1.0, 0.0, 0.0, 0.0, 1.0, 0.0, 0.0, 0.0, 1.0, 0.0, 0.0, 0.0, 1.0, 0.0, 0.0, 0.0, 1.0, 0.0, 0.0, 0.0, 1.0, 0.0, 0.0, 0.0, 1.0, 0.0, 0.0, 0.0, 1.0, 0.0, 0.0, 0.0, 1.0, 0.0, 0.0, 0.0, 1.0, 0.521, 0.0, 0.0, 1.0, 1.0, 0.0, 0.0, 1.0, 1.0, 0.0, 0.0, 1.0, 0.521, 0.0, 0.0, 1.0, 0.521, 0.0, 0.0, 1.0, 1.0, 0.0, 0.0, 1.0, 1.0, 0.0, 0.0, 1.0, 0.521, 0.0, 0.0, 1.0, 0.0, 0.0, 0.0, 1.0, 0.0, 0.0, 0.0, 1.0, 0.0, 0.0, 0.0, 1.0, 0.0, 0.0, 0.0, 1.0, 0.0, 0.0, 0.0, 1.0, 0.0, 0.0, 0.0, 1.0, 0.0, 0.0, 0.0, 1.0, 0.0, 0.0, 0.0, 1.0, 0.0, 0.0, 0.0, 1.0, 0.01938, 0.0, 0.0, 1.0, 0.01938, 0.0, 0.0, 1.0, 0.0, 0.0, 0.0, 1.0, 0.01938, 0.0, 0.0, 1.0, 0.521, 0.0, 0.0, 1.0, 0.521, 0.0, 0.0, 1.0, 0.01938, 0.0, 0.0, 1.0, 1.0, 0.0, 0.0, 1.0, 0.521, 0.0, 0.0, 1.0, 0.521, 0.0, 0.0, 1.0, 1.0, 0.0, 0.0, 1.0, 0.521, 0.0, 0.0, 1.0, 0.521, 0.0, 0.0, 1.0, 0.521, 0.0, 0.0, 1.0, 0.521, 0.0, 0.0, 1.0, 0.521, 0.0, 0.0, 1.0, 0.521, 0.0, 0.0, 1.0, 0.521, 0.0, 0.0, 1.0, 0.521, 0.0, 0.0, 1.0, 1.0, 0.0, 0.0, 1.0, 0.521, 0.0, 0.0, 1.0, 0.521, 0.0, 0.0, 1.0, 1.0, 0.0, 0.0, 1.0, 0.01938, 0.0, 0.0, 1.0, 0.521, 0.0, 0.0, 1.0, 0.521, 0.0, 0.0, 1.0, 0.01938, 0.0, 0.0, 1.0, 0.0, 0.0, 0.0, 1.0, 0.01938, 0.0, 0.0, 1.0, 0.01938, 0.0, 0.0, 1.0, 0.0, 0.0, 0.0, 1.0, 0.0, 0.0, 0.0, 1.0, 0.0, 0.0, 0.0, 1.0, 0.0, 0.0, 0.0, 1.0, 0.0, 0.0, 0.0, 1.0, 0.0, 0.0, 0.0, 1.0, 0.0, 0.0, 0.0, 1.0, 0.0, 0.0, 0.0, 1.0, 0.0, 0.0, 0.0, 1.0, 0.521, 0.0, 0.0, 1.0, 1.0, 0.0, 0.0, 1.0, 1.0, 0.0, 0.0, 1.0, 0.521, 0.0, 0.0, 1.0, 0.521, 0.0, 0.0, 1.0, 1.0, 0.0, 0.0, 1.0, 1.0, 0.0, 0.0, 1.0, 0.521, 0.0, 0.0, 1.0, 0.0, 0.0, 0.0, 1.0, 0.0, 0.0, 0.0, 1.0, 0.0, 0.0, 0.0, 1.0, 0.0, 0.0, 0.0, 1.0, 0.0, 0.0, 0.0, 1.0, 0.0, 0.0, 0.0, 1.0, 0.0, 0.0, 0.0, 1.0, 0.0, 0.0, 0.0, 1.0, 0.0, 0.0, 0.0, 1.0, 0.01938, 0.0, 0.0, 1.0, 0.01938, 0.0, 0.0, 1.0, 0.0, 0.0, 0.0, 1.0, 0.01938, 0.0, 0.0, 1.0, 0.521, 0.0, 0.0, 1.0, 0.521, 0.0, 0.0, 1.0, 0.01938, 0.0, 0.0, 1.0, 1.0, 0.0, 0.0, 1.0, 0.521, 0.0, 0.0, 1.0, 0.521, 0.0, 0.0, 1.0, 1.0, 0.0, 0.0, 1.0, 0.521, 0.0, 0.0, 1.0, 0.521, 0.0, 0.0, 1.0, 0.521, 0.0, 0.0, 1.0, 0.521, 0.0, 0.0, 1.0, 0.521, 0.0, 0.0, 1.0, 0.521, 0.0, 0.0, 1.0, 0.521, 0.0, 0.0, 1.0, 0.521, 0.0, 0.0, 1.0, 1.0, 0.0, 0.0, 1.0, 0.521, 0.0, 0.0, 1.0, 0.521, 0.0, 0.0, 1.0, 1.0, 0.0, 0.0, 1.0, 0.01938, 0.0, 0.0, 1.0, 0.521, 0.0, 0.0, 1.0, 0.521, 0.0, 0.0, 1.0, 0.01938, 0.0, 0.0, 1.0, 0.0, 0.0, 0.0, 1.0, 0.01938, 0.0, 0.0, 1.0, 0.01938, 0.0, 0.0, 1.0, 0.0, 0.0, 0.0, 1.0, 0.0, 0.0, 0.0, 1.0, 0.0, 0.0, 0.0, 1.0, 0.0, 0.0, 0.0, 1.0, 0.0, 0.0, 0.0, 1.0, 0.0, 0.0, 0.0, 1.0, 0.0, 0.0, 0.0, 1.0, 0.0, 0.0, 0.0, 1.0, 0.0, 0.0, 0.0, 1.0, 0.521, 0.0, 0.0, 1.0, 1.0, 0.0, 0.0, 1.0, 1.0, 0.0, 0.0, 1.0, 0.521, 0.0, 0.0, 1.0, 0.521, 0.0, 0.0, 1.0, 1.0, 0.0, 0.0, 1.0, 1.0, 0.0, 0.0, 1.0, 0.521, 0.0, 0.0, 1.0, 0.0, 0.0, 0.0, 1.0, 0.0, 0.0, 0.0, 1.0, 0.0, 0.0, 0.0, 1.0, 0.0, 0.0, 0.0, 1.0, 0.0, 0.0, 0.0, 1.0, 0.0, 0.0, 0.0, 1.0, 0.0, 0.0, 0.0, 1.0, 0.0, 0.0, 0.0, 1.0, 0.0, 0.0, 0.0, 1.0, 0.01938, 0.0, 0.0, 1.0, 0.01938, 0.0, 0.0, 1.0, 0.0, 0.0, 0.0, 1.0, 0.01938, 0.0, 0.0, 1.0, 0.521, 0.0, 0.0, 1.0, 0.521, 0.0, 0.0, 1.0, 0.01938, 0.0, 0.0, 1.0, 1.0, 0.0, 0.0, 1.0, 0.521, 0.0, 0.0, 1.0, 0.521, 0.0, 0.0, 1.0, 1.0, 0.0, 0.0, 1.0, 0.521, 0.0, 0.0, 1.0, 0.521, 0.0, 0.0, 1.0, 0.521, 0.0, 0.0, 1.0, 0.521, 0.0, 0.0, 1.0, 0.521, 0.0, 0.0, 1.0, 0.521, 0.0, 0.0, 1.0, 0.521, 0.0, 0.0, 1.0, 0.521, 0.0, 0.0, 1.0, 1.0, 0.0, 0.0, 1.0, 0.521, 0.0, 0.0, 1.0, 0.521, 0.0, 0.0, 1.0, 1.0, 0.0, 0.0, 1.0, 0.01938, 0.0, 0.0, 1.0, 0.521, 0.0, 0.0, 1.0, 0.521, 0.0, 0.0, 1.0, 0.01938, 0.0, 0.0, 1.0, 0.0, 0.0, 0.0, 1.0, 0.01938, 0.0, 0.0, 1.0, 0.01938, 0.0, 0.0, 1.0, 0.0, 0.0, 0.0, 1.0, 0.0, 0.0, 0.0, 1.0, 0.0, 0.0, 0.0, 1.0, 0.0, 0.0, 0.0, 1.0, 0.0, 0.0, 0.0, 1.0, 0.0, 0.0, 0.0, 1.0, 0.0, 0.0, 0.0, 1.0, 0.0, 0.0, 0.0, 1.0, 0.0, 0.0, 0.0, 1.0, 0.521, 0.0, 0.0, 1.0, 1.0, 0.0, 0.0, 1.0, 1.0, 0.0, 0.0, 1.0, 0.521, 0.0, 0.0, 1.0, 0.521, 0.0, 0.0, 1.0, 1.0, 0.0, 0.0, 1.0, 1.0, 0.0, 0.0, 1.0, 0.521, 0.0, 0.0, 1.0, 0.0, 0.0, 0.0, 1.0, 0.0, 0.0, 0.0, 1.0, 0.0, 0.0, 0.0, 1.0, 0.0, 0.0, 0.0, 1.0, 0.0, 0.0, 0.0, 1.0, 0.0, 0.0, 0.0, 1.0, 0.0, 0.0, 0.0, 1.0, 0.0, 0.0, 0.0, 1.0, 0.0, 0.0, 0.0, 1.0, 0.01938, 0.0, 0.0, 1.0, 0.01938, 0.0, 0.0, 1.0, 0.0, 0.0, 0.0, 1.0, 0.01938, 0.0, 0.0, 1.0, 0.521, 0.0, 0.0, 1.0, 0.521, 0.0, 0.0, 1.0, 0.01938, 0.0, 0.0, 1.0, 0.521, 0.0, 0.0, 1.0, 0.521, 0.0, 0.0, 1.0, 0.521, 0.0, 0.0, 1.0, 0.521, 0.0, 0.0, 1.0, 0.521, 0.0, 0.0, 1.0, 0.521, 0.0, 0.0, 1.0, 0.521, 0.0, 0.0, 1.0, 0.521, 0.0, 0.0, 1.0, 0.521, 0.0, 0.0, 1.0, 0.521, 0.0, 0.0, 1.0, 0.521, 0.0, 0.0, 1.0, 0.521, 0.0, 0.0, 1.0, 0.521, 0.0, 0.0, 1.0, 0.521, 0.0, 0.0, 1.0, 0.521, 0.0, 0.0, 1.0, 0.521, 0.0, 0.0, 1.0, 0.01938, 0.0, 0.0, 1.0, 0.521, 0.0, 0.0, 1.0, 0.521, 0.0, 0.0, 1.0, 0.01938, 0.0, 0.0, 1.0, 0.0, 0.0, 0.0, 1.0, 0.01938, 0.0, 0.0, 1.0, 0.01938, 0.0, 0.0, 1.0, 0.0, 0.0, 0.0, 1.0, 0.0, 0.0, 0.0, 1.0, 0.0, 0.0, 0.0, 1.0, 0.0, 0.0, 0.0, 1.0, 0.0, 0.0, 0.0, 1.0, 0.0, 0.0, 0.0, 1.0, 0.0, 0.0, 0.0, 1.0, 0.0, 0.0, 0.0, 1.0, 0.0, 0.0, 0.0, 1.0, 0.521, 0.0, 0.0, 1.0, 0.521, 0.0, 0.0, 1.0, 0.521, 0.0, 0.0, 1.0, 0.521, 0.0, 0.0, 1.0, 0.521, 0.0, 0.0, 1.0, 0.521, 0.0, 0.0, 1.0, 0.521, 0.0, 0.0, 1.0, 0.521, 0.0, 0.0, 1.0, 0.0, 0.0, 0.0, 1.0, 0.0, 0.0, 0.0, 1.0, 0.0, 0.0, 0.0, 1.0, 0.0, 0.0, 0.0, 1.0, 0.0, 0.0, 0.0, 1.0, 0.0, 0.0, 0.0, 1.0, 0.0, 0.0, 0.0, 1.0, 0.0, 0.0, 0.0, 1.0, 0.0, 0.0, 0.0, 1.0, 0.01938, 0.0, 0.0, 1.0, 0.01938, 0.0, 0.0, 1.0, 0.0, 0.0, 0.0, 1.0, 0.01938, 0.0, 0.0, 1.0, 0.521, 0.0, 0.0, 1.0, 0.521, 0.0, 0.0, 1.0, 0.01938, 0.0, 0.0, 1.0, 0.521, 0.0, 0.0, 1.0, 0.521, 0.0, 0.0, 1.0, 0.521, 0.0, 0.0, 1.0, 0.521, 0.0, 0.0, 1.0, 0.521, 0.0, 0.0, 1.0, 0.521, 0.0, 0.0, 1.0, 0.521, 0.0, 0.0, 1.0, 0.521, 0.0, 0.0, 1.0, 0.521, 0.0, 0.0, 1.0, 0.521, 0.0, 0.0, 1.0, 0.521, 0.0, 0.0, 1.0, 0.521, 0.0, 0.0, 1.0, 0.521, 0.0, 0.0, 1.0, 0.521, 0.0, 0.0, 1.0, 0.521, 0.0, 0.0, 1.0, 0.521, 0.0, 0.0, 1.0, 0.01938, 0.0, 0.0, 1.0, 0.521, 0.0, 0.0, 1.0, 0.521, 0.0, 0.0, 1.0, 0.01938, 0.0, 0.0, 1.0, 0.0, 0.0, 0.0, 1.0, 0.01938, 0.0, 0.0, 1.0, 0.01938, 0.0, 0.0, 1.0, 0.0, 0.0, 0.0, 1.0, 0.0, 0.0, 0.0, 1.0, 0.0, 0.0, 0.0, 1.0, 0.0, 0.0, 0.0, 1.0, 0.0, 0.0, 0.0, 1.0, 0.0, 0.0, 0.0, 1.0, 0.0, 0.0, 0.0, 1.0, 0.0, 0.0, 0.0, 1.0, 0.0, 0.0, 0.0, 1.0, 0.521, 0.0, 0.0, 1.0, 0.521, 0.0, 0.0, 1.0, 0.521, 0.0, 0.0, 1.0, 0.521, 0.0, 0.0, 1.0, 0.521, 0.0, 0.0, 1.0, 0.521, 0.0, 0.0, 1.0, 0.521, 0.0, 0.0, 1.0, 0.521, 0.0, 0.0, 1.0, 0.0, 0.0, 0.0, 1.0, 0.0, 0.0, 0.0, 1.0, 0.0, 0.0, 0.0, 1.0, 0.0, 0.0, 0.0, 1.0, 0.0, 0.0, 0.0, 1.0, 0.0, 0.0, 0.0, 1.0, 0.0, 0.0, 0.0, 1.0, 0.0, 0.0, 0.0, 1.0, 0.0, 0.0, 0.0, 1.0, 0.01938, 0.0, 0.0, 1.0, 0.01938, 0.0, 0.0, 1.0, 0.0, 0.0, 0.0, 1.0, 0.01938, 0.0, 0.0, 1.0, 0.521, 0.0, 0.0, 1.0, 0.521, 0.0, 0.0, 1.0, 0.01938, 0.0, 0.0, 1.0, 0.521, 0.0, 0.0, 1.0, 0.521, 0.0, 0.0, 1.0, 0.521, 0.0, 0.0, 1.0, 0.521, 0.0, 0.0, 1.0, 0.521, 0.0, 0.0, 1.0, 0.521, 0.0, 0.0, 1.0, 0.521, 0.0, 0.0, 1.0, 0.521, 0.0, 0.0, 1.0, 0.521, 0.0, 0.0, 1.0, 0.521, 0.0, 0.0, 1.0, 0.521, 0.0, 0.0, 1.0, 0.521, 0.0, 0.0, 1.0, 0.521, 0.0, 0.0, 1.0, 0.521, 0.0, 0.0, 1.0, 0.521, 0.0, 0.0, 1.0, 0.521, 0.0, 0.0, 1.0, 0.01938, 0.0, 0.0, 1.0, 0.521, 0.0, 0.0, 1.0, 0.521, 0.0, 0.0, 1.0, 0.01938, 0.0, 0.0, 1.0, 0.0, 0.0, 0.0, 1.0, 0.01938, 0.0, 0.0, 1.0, 0.01938, 0.0, 0.0, 1.0, 0.0, 0.0, 0.0, 1.0, 0.0, 0.0, 0.0, 1.0, 0.0, 0.0, 0.0, 1.0, 0.0, 0.0, 0.0, 1.0, 0.0, 0.0, 0.0, 1.0, 0.0, 0.0, 0.0, 1.0, 0.0, 0.0, 0.0, 1.0, 0.0, 0.0, 0.0, 1.0, 0.0, 0.0, 0.0, 1.0, 0.521, 0.0, 0.0, 1.0, 0.521, 0.0, 0.0, 1.0, 0.521, 0.0, 0.0, 1.0, 0.521, 0.0, 0.0, 1.0, 0.521, 0.0, 0.0, 1.0, 0.521, 0.0, 0.0, 1.0, 0.521, 0.0, 0.0, 1.0, 0.521, 0.0, 0.0, 1.0, 0.0, 0.0, 0.0, 1.0, 0.0, 0.0, 0.0, 1.0, 0.0, 0.0, 0.0, 1.0, 0.0, 0.0, 0.0, 1.0, 0.0, 0.0, 0.0, 1.0, 0.0, 0.0, 0.0, 1.0, 0.0, 0.0, 0.0, 1.0, 0.0, 0.0, 0.0, 1.0, 0.0, 0.0, 0.0, 1.0, 0.01938, 0.0, 0.0, 1.0, 0.01938, 0.0, 0.0, 1.0, 0.0, 0.0, 0.0, 1.0, 0.01938, 0.0, 0.0, 1.0, 0.521, 0.0, 0.0, 1.0, 0.521, 0.0, 0.0, 1.0, 0.01938, 0.0, 0.0, 1.0, 0.521, 0.0, 0.0, 1.0, 0.521, 0.0, 0.0, 1.0, 0.521, 0.0, 0.0, 1.0, 0.521, 0.0, 0.0, 1.0, 0.521, 0.0, 0.0, 1.0, 0.521, 0.0, 0.0, 1.0, 0.521, 0.0, 0.0, 1.0, 0.521, 0.0, 0.0, 1.0, 0.521, 0.0, 0.0, 1.0, 0.521, 0.0, 0.0, 1.0, 0.521, 0.0, 0.0, 1.0, 0.521, 0.0, 0.0, 1.0, 0.521, 0.0, 0.0, 1.0, 0.521, 0.0, 0.0, 1.0, 0.521, 0.0, 0.0, 1.0, 0.521, 0.0, 0.0, 1.0, 0.01938, 0.0, 0.0, 1.0, 0.521, 0.0, 0.0, 1.0, 0.521, 0.0, 0.0, 1.0, 0.01938, 0.0, 0.0, 1.0, 0.0, 0.0, 0.0, 1.0, 0.01938, 0.0, 0.0, 1.0, 0.01938, 0.0, 0.0, 1.0, 0.0, 0.0, 0.0, 1.0, 0.0, 0.0, 0.0, 1.0, 0.0, 0.0, 0.0, 1.0, 0.0, 0.0, 0.0, 1.0, 0.0, 0.0, 0.0, 1.0, 0.0, 0.0, 0.0, 1.0, 0.0, 0.0, 0.0, 1.0, 0.0, 0.0, 0.0, 1.0, 0.0, 0.0, 0.0, 1.0, 0.521, 0.0, 0.0, 1.0, 0.521, 0.0, 0.0, 1.0, 0.521, 0.0, 0.0, 1.0, 0.521, 0.0, 0.0, 1.0, 0.521, 0.0, 0.0, 1.0, 0.521, 0.0, 0.0, 1.0, 0.521, 0.0, 0.0, 1.0, 0.521, 0.0, 0.0, 1.0, 0.0, 0.0, 0.0, 1.0, 0.0, 0.0, 0.0, 1.0, 0.0, 0.0, 0.0, 1.0, 0.0, 0.0, 0.0, 1.0, 0.0, 0.0, 0.0, 1.0, 0.0, 0.0, 0.0, 1.0, 0.0, 0.0, 0.0, 1.0, 0.0, 0.0, 0.0, 1.0, 0.0, 0.0, 0.0, 1.0, 0.01938, 0.0, 0.0, 1.0, 0.01938, 0.0, 0.0, 1.0, 0.0, 0.0, 0.0, 1.0, 0.01938, 0.0, 0.0, 1.0, 0.521, 0.0, 0.0, 1.0, 0.521, 0.0, 0.0, 1.0, 0.01938, 0.0, 0.0, 1.0, 0.521, 0.0, 0.0, 1.0, 0.521, 0.0, 0.0, 1.0, 0.521, 0.0, 0.0, 1.0, 0.521, 0.0, 0.0, 1.0, 0.521, 0.0, 0.0, 1.0, 0.521, 0.0, 0.0, 1.0, 0.521, 0.0, 0.0, 1.0, 0.521, 0.0, 0.0, 1.0, 0.521, 0.0, 0.0, 1.0, 0.521, 0.0, 0.0, 1.0, 0.521, 0.0, 0.0, 1.0, 0.521, 0.0, 0.0, 1.0, 0.521, 0.0, 0.0, 1.0, 0.521, 0.0, 0.0, 1.0, 0.521, 0.0, 0.0, 1.0, 0.521, 0.0, 0.0, 1.0, 0.01938, 0.0, 0.0, 1.0, 0.521, 0.0, 0.0, 1.0, 0.521, 0.0, 0.0, 1.0, 0.01938, 0.0, 0.0, 1.0, 0.0, 0.0, 0.0, 1.0, 0.01938, 0.0, 0.0, 1.0, 0.01938, 0.0, 0.0, 1.0, 0.0, 0.0, 0.0, 1.0, 0.0, 0.0, 0.0, 1.0, 0.0, 0.0, 0.0, 1.0, 0.0, 0.0, 0.0, 1.0, 0.0, 0.0, 0.0, 1.0, 0.0, 0.0, 0.0, 1.0, 0.0, 0.0, 0.0, 1.0, 0.0, 0.0, 0.0, 1.0, 0.0, 0.0, 0.0, 1.0, 0.521, 0.0, 0.0, 1.0, 0.521, 0.0, 0.0, 1.0, 0.521, 0.0, 0.0, 1.0, 0.521, 0.0, 0.0, 1.0, 0.521, 0.0, 0.0, 1.0, 0.521, 0.0, 0.0, 1.0, 0.521, 0.0, 0.0, 1.0, 0.521, 0.0, 0.0, 1.0, 0.0, 0.0, 0.0, 1.0, 0.0, 0.0, 0.0, 1.0, 0.0, 0.0, 0.0, 1.0, 0.0, 0.0, 0.0, 1.0, 0.0, 0.0, 0.0, 1.0, 0.0, 0.0, 0.0, 1.0, 0.0, 0.0, 0.0, 1.0, 0.0, 0.0, 0.0, 1.0, 0.0, 0.0, 0.0, 1.0, 0.01938, 0.0, 0.0, 1.0, 0.01938, 0.0, 0.0, 1.0, 0.0, 0.0, 0.0, 1.0, 0.01938, 0.0, 0.0, 1.0, 0.521, 0.0, 0.0, 1.0, 0.521, 0.0, 0.0, 1.0, 0.01938, 0.0, 0.0, 1.0, 0.521, 0.0, 0.0, 1.0, 0.521, 0.0, 0.0, 1.0, 0.521, 0.0, 0.0, 1.0, 0.521, 0.0, 0.0, 1.0, 0.521, 0.0, 0.0, 1.0, 0.521, 0.0, 0.0, 1.0, 0.521, 0.0, 0.0, 1.0, 0.521, 0.0, 0.0, 1.0, 0.521, 0.0, 0.0, 1.0, 0.521, 0.0, 0.0, 1.0, 0.521, 0.0, 0.0, 1.0, 0.521, 0.0, 0.0, 1.0, 0.521, 0.0, 0.0, 1.0, 0.521, 0.0, 0.0, 1.0, 0.521, 0.0, 0.0, 1.0, 0.521, 0.0, 0.0, 1.0, 0.01938, 0.0, 0.0, 1.0, 0.521, 0.0, 0.0, 1.0, 0.521, 0.0, 0.0, 1.0, 0.01938, 0.0, 0.0, 1.0, 0.0, 0.0, 0.0, 1.0, 0.01938, 0.0, 0.0, 1.0, 0.01938, 0.0, 0.0, 1.0, 0.0, 0.0, 0.0, 1.0, 0.0, 0.0, 0.0, 1.0, 0.0, 0.0, 0.0, 1.0, 0.0, 0.0, 0.0, 1.0, 0.0, 0.0, 0.0, 1.0, 0.0, 0.0, 0.0, 1.0, 0.0, 0.0, 0.0, 1.0, 0.0, 0.0, 0.0, 1.0, 0.0, 0.0, 0.0, 1.0, 0.521, 0.0, 0.0, 1.0, 0.521, 0.0, 0.0, 1.0, 0.521, 0.0, 0.0, 1.0, 0.521, 0.0, 0.0, 1.0, 0.521, 0.0, 0.0, 1.0, 0.521, 0.0, 0.0, 1.0, 0.521, 0.0, 0.0, 1.0, 0.521, 0.0, 0.0, 1.0, 0.0, 0.0, 0.0, 1.0, 0.0, 0.0, 0.0, 1.0, 0.0, 0.0, 0.0, 1.0, 0.0, 0.0, 0.0, 1.0, 0.0, 0.0, 0.0, 1.0, 0.0, 0.0, 0.0, 1.0, 0.0, 0.0, 0.0, 1.0, 0.0, 0.0, 0.0, 1.0, 0.0, 0.0, 0.0, 1.0, 0.01938, 0.0, 0.0, 1.0, 0.01938, 0.0, 0.0, 1.0, 0.0, 0.0, 0.0, 1.0, 0.01938, 0.0, 0.0, 1.0, 0.521, 0.0, 0.0, 1.0, 0.521, 0.0, 0.0, 1.0, 0.01938, 0.0, 0.0, 1.0, 0.521, 0.0, 0.0, 1.0, 0.521, 0.0, 0.0, 1.0, 0.521, 0.0, 0.0, 1.0, 0.521, 0.0, 0.0, 1.0, 0.521, 0.0, 0.0, 1.0, 0.521, 0.0, 0.0, 1.0, 0.521, 0.0, 0.0, 1.0, 0.521, 0.0, 0.0, 1.0, 0.521, 0.0, 0.0, 1.0, 0.521, 0.0, 0.0, 1.0, 0.521, 0.0, 0.0, 1.0, 0.521, 0.0, 0.0, 1.0, 0.521, 0.0, 0.0, 1.0, 0.521, 0.0, 0.0, 1.0, 0.521, 0.0, 0.0, 1.0, 0.521, 0.0, 0.0, 1.0, 0.01938, 0.0, 0.0, 1.0, 0.521, 0.0, 0.0, 1.0, 0.521, 0.0, 0.0, 1.0, 0.01938, 0.0, 0.0, 1.0, 0.0, 0.0, 0.0, 1.0, 0.01938, 0.0, 0.0, 1.0, 0.01938, 0.0, 0.0, 1.0, 0.0, 0.0, 0.0, 1.0, 0.0, 0.0, 0.0, 1.0, 0.0, 0.0, 0.0, 1.0, 0.0, 0.0, 0.0, 1.0, 0.0, 0.0, 0.0, 1.0, 0.0, 0.0, 0.0, 1.0, 0.0, 0.0, 0.0, 1.0, 0.0, 0.0, 0.0, 1.0, 0.0, 0.0, 0.0, 1.0, 0.521, 0.0, 0.0, 1.0, 0.521, 0.0, 0.0, 1.0, 0.521, 0.0, 0.0, 1.0, 0.521, 0.0, 0.0, 1.0, 0.521, 0.0, 0.0, 1.0, 0.521, 0.0, 0.0, 1.0, 0.521, 0.0, 0.0, 1.0, 0.521, 0.0, 0.0, 1.0, 0.0, 0.0, 0.0, 1.0, 0.0, 0.0, 0.0, 1.0, 0.0, 0.0, 0.0, 1.0, 0.0, 0.0, 0.0, 1.0, 0.0, 0.0, 0.0, 1.0, 0.0, 0.0, 0.0, 1.0, 0.0, 0.0, 0.0, 1.0, 0.0, 0.0, 0.0, 1.0, 0.0, 0.0, 0.0, 1.0, 0.01938, 0.0, 0.0, 1.0, 0.01938, 0.0, 0.0, 1.0, 0.0, 0.0, 0.0, 1.0, 0.01938, 0.0, 0.0, 1.0, 0.521, 0.0, 0.0, 1.0, 0.521, 0.0, 0.0, 1.0, 0.01938, 0.0, 0.0, 1.0, 0.521, 0.0, 0.0, 1.0, 0.521, 0.0, 0.0, 1.0, 0.521, 0.0, 0.0, 1.0, 0.521, 0.0, 0.0, 1.0, 0.521, 0.0, 0.0, 1.0, 0.521, 0.0, 0.0, 1.0, 0.521, 0.0, 0.0, 1.0, 0.521, 0.0, 0.0, 1.0, 0.521, 0.0, 0.0, 1.0, 0.521, 0.0, 0.0, 1.0, 0.521, 0.0, 0.0, 1.0, 0.521, 0.0, 0.0, 1.0, 0.521, 0.0, 0.0, 1.0, 0.521, 0.0, 0.0, 1.0, 0.521, 0.0, 0.0, 1.0, 0.521, 0.0, 0.0, 1.0, 0.01938, 0.0, 0.0, 1.0, 0.521, 0.0, 0.0, 1.0, 0.521, 0.0, 0.0, 1.0, 0.01938, 0.0, 0.0, 1.0, 0.0, 0.0, 0.0, 1.0, 0.01938, 0.0, 0.0, 1.0, 0.01938, 0.0, 0.0, 1.0, 0.0, 0.0, 0.0, 1.0, 0.0, 0.0, 0.0, 1.0, 0.0, 0.0, 0.0, 1.0, 0.0, 0.0, 0.0, 1.0, 0.0, 0.0, 0.0, 1.0, 0.0, 0.0, 0.0, 1.0, 0.0, 0.0, 0.0, 1.0, 0.0, 0.0, 0.0, 1.0, 0.0, 0.0, 0.0, 1.0, 0.521, 0.0, 0.0, 1.0, 0.521, 0.0, 0.0, 1.0, 0.521, 0.0, 0.0, 1.0, 0.521, 0.0, 0.0, 1.0, 0.521, 0.0, 0.0, 1.0, 0.521, 0.0, 0.0, 1.0, 0.521, 0.0, 0.0, 1.0, 0.521, 0.0, 0.0, 1.0])
me_plane_001.materials.append(mat_fernleaf_tex)
me_plane_001.update()
me_plane_001.normals_split_custom_set([tuple(v) for v in zip(*[iter([0.0, 0.489, -0.8723, 0.0, 0.6164, -0.7874, 0.3452, 0.5255, -0.7776, 0.3058, 0.4655, -0.8305, 0.0, 0.6164, -0.7874, 0.0, 0.7347, -0.6784, 0.2567, 0.6997, -0.6667, 0.3452, 0.5255, -0.7776, 0.0, 0.7347, -0.6784, 0.0, 0.8862, -0.4633, 0.06707, 0.9129, -0.4025, 0.2567, 0.6997, -0.6667, 0.0, 0.8862, -0.4633, 0.0, 0.9961, -0.08834, 0.05448, 0.9946, -0.0883, 0.06707, 0.9129, -0.4025, 0.0, 0.9961, -0.08834, 8.436e-08, 0.9398, 0.3418, 0.04951, 0.9536, 0.2969, 0.05448, 0.9946, -0.0883, 8.436e-08, 0.9398, 0.3418, 1.633e-07, 0.8172, 0.5764, 0.03962, 0.8166, 0.5759, 0.04951, 0.9536, 0.2969, -0.04951, 0.9536, 0.2969, -0.03962, 0.8166, 0.5759, 1.633e-07, 0.8172, 0.5764, 8.436e-08, 0.9398, 0.3418, -0.05448, 0.9946, -0.0883, -0.04951, 0.9536, 0.2969, 8.436e-08, 0.9398, 0.3418, 0.0, 0.9961, -0.08834, -0.06707, 0.9129, -0.4025, -0.05448, 0.9946, -0.0883, 0.0, 0.9961, -0.08834, 0.0, 0.8862, -0.4633, -0.2567, 0.6997, -0.6667, -0.06707, 0.9129, -0.4025, 0.0, 0.8862, -0.4633, 0.0, 0.7347, -0.6784, -0.3452, 0.5255, -0.7776, -0.2567, 0.6997, -0.6667, 0.0, 0.7347, -0.6784, 0.0, 0.6164, -0.7874, -0.3058, 0.4655, -0.8305, -0.3452, 0.5255, -0.7776, 0.0, 0.6164, -0.7874, 0.0, 0.489, -0.8723, -0.8723, 0.489, 1.511e-08, -0.7873, 0.6166, 2.123e-08, -0.7769, 0.5246, -0.3482, -0.8297, 0.4651, -0.3087, -0.7873, 0.6166, 2.123e-08, -0.6783, 0.7348, 7.557e-09, -0.6663, 0.6992, -0.259, -0.7769, 0.5246, -0.3482, -0.6783, 0.7348, 7.557e-09, -0.4633, 0.8862, -1.227e-09, -0.4026, 0.9129, -0.06716, -0.6663, 0.6992, -0.259, -0.4633, 0.8862, -1.227e-09, -0.08834, 0.9961, -2.427e-09, -0.0883, 0.9946, -0.05453, -0.4026, 0.9129, -0.06716, -0.08834, 0.9961, -2.427e-09, 0.3418, 0.9398, -5.583e-09, 0.2969, 0.9536, -0.04956, -0.0883, 0.9946, -0.05453, 0.3418, 0.9398, -5.583e-09, 0.5764, 0.8172, -8.806e-09, 0.5759, 0.8165, -0.03967, 0.2969, 0.9536, -0.04956, 0.2969, 0.9536, 0.04956, 0.5759, 0.8165, 0.03967, 0.5764, 0.8172, -8.806e-09, 0.3418, 0.9398, -5.583e-09, -0.0883, 0.9946, 0.05453, 0.2969, 0.9536, 0.04956, 0.3418, 0.9398, -5.583e-09, -0.08834, 0.9961, -2.427e-09, -0.4026, 0.9129, 0.06716, -0.0883, 0.9946, 0.05453, -0.08834, 0.9961, -2.427e-09, -0.4633, 0.8862, -1.227e-09, -0.6663, 0.6992, 0.259, -0.4026, 0.9129, 0.06716, -0.4633, 0.8862, -1.227e-09, -0.6783, 0.7348, 7.557e-09, -0.7769, 0.5246, 0.3482, -0.6663, 0.6992, 0.259, -0.6783, 0.7348, 7.557e-09, -0.7873, 0.6166, 2.123e-08, -0.8297, 0.4651, 0.3087, -0.7769, 0.5246, 0.3482, -0.7873, 0.6166, 2.123e-08, -0.8723, 0.489, 1.511e-08, 0.8723, 0.489, 1.511e-08, 0.7873, 0.6166, 2.123e-08, 0.7769, 0.5246, 0.3482, 0.8297, 0.4651, 0.3087, 0.7873, 0.6166, 2.123e-08, 0.6783, 0.7348, 0.0, 0.6663, 0.6992, 0.259, 0.7769, 0.5246, 0.3482, 0.6783, 0.7348, 0.0, 0.4633, 0.8862, 0.0, 0.4026, 0.9129, 0.06716, 0.6663, 0.6992, 0.259, 0.4633, 0.8862, 0.0, 0.08834, 0.9961, -1.213e-09, 0.0883, 0.9946, 0.05453, 0.4026, 0.9129, 0.06716, 0.08834, 0.9961, -1.213e-09, -0.3418, 0.9398, -5.583e-09, -0.2969, 0.9536, 0.04956, 0.0883, 0.9946, 0.05453, -0.3418, 0.9398, -5.583e-09, -0.5764, 0.8172, -8.806e-09, -0.5759, 0.8165, 0.03967, -0.2969, 0.9536, 0.04956, -0.2969, 0.9536, -0.04956, -0.5759, 0.8165, -0.03967, -0.5764, 0.8172, -8.806e-09, -0.3418, 0.9398, -5.583e-09, 0.0883, 0.9946, -0.05453, -0.2969, 0.9536, -0.04956, -0.3418, 0.9398, -5.583e-09, 0.08834, 0.9961, -1.213e-09, 0.4026, 0.9129, -0.06716, 0.0883, 0.9946, -0.05453, 0.08834, 0.9961, -1.213e-09, 0.4633, 0.8862, 0.0, 0.6663, 0.6992, -0.259, 0.4026, 0.9129, -0.06716, 0.4633, 0.8862, 0.0, 0.6783, 0.7348, 0.0, 0.7769, 0.5246, -0.3482, 0.6663, 0.6992, -0.259, 0.6783, 0.7348, 0.0, 0.7873, 0.6166, 2.123e-08, 0.8297, 0.4651, -0.3087, 0.7769, 0.5246, -0.3482, 0.7873, 0.6166, 2.123e-08, 0.8723, 0.489, 1.511e-08, 0.0, 0.489, 0.8723, 0.0, 0.6164, 0.7874, -0.3452, 0.5255, 0.7776, -0.3058, 0.4655, 0.8305, 0.0, 0.6164, 0.7874, 0.0, 0.7347, 0.6784, -0.2567, 0.6997, 0.6667, -0.3452, 0.5255, 0.7776, 0.0, 0.7347, 0.6784, -9.813e-09, 0.8862, 0.4633, -0.06707, 0.9129, 0.4025, -0.2567, 0.6997, 0.6667, -9.813e-09, 0.8862, 0.4633, -9.707e-09, 0.9961, 0.08834, -0.05448, 0.9946, 0.0883, -0.06707, 0.9129, 0.4025, -9.707e-09, 0.9961, 0.08834, 0.0, 0.9398, -0.3418, -0.04951, 0.9536, -0.2969, -0.05448, 0.9946, 0.0883, 0.0, 0.9398, -0.3418, 0.0, 0.8172, -0.5764, -0.03962, 0.8166, -0.5759, -0.04951, 0.9536, -0.2969, 0.04951, 0.9536, -0.2969, 0.03962, 0.8166, -0.5759, 0.0, 0.8172, -0.5764, 0.0, 0.9398, -0.3418, 0.05448, 0.9946, 0.0883, 0.04951, 0.9536, -0.2969, 0.0, 0.9398, -0.3418, -9.707e-09, 0.9961, 0.08834, 0.06707, 0.9129, 0.4025, 0.05448, 0.9946, 0.0883, -9.707e-09, 0.9961, 0.08834, -9.813e-09, 0.8862, 0.4633, 0.2567, 0.6997, 0.6667, 0.06707, 0.9129, 0.4025, -9.813e-09, 0.8862, 0.4633, 0.0, 0.7347, 0.6784, 0.3452, 0.5255, 0.7776, 0.2567, 0.6997, 0.6667, 0.0, 0.7347, 0.6784, 0.0, 0.6164, 0.7874, 0.3058, 0.4655, 0.8305, 0.3452, 0.5255, 0.7776, 0.0, 0.6164, 0.7874, 0.0, 0.489, 0.8723, -0.6149, 0.4896, -0.6182, -0.556, 0.6168, -0.5572, -0.3031, 0.5246, -0.7956, -0.3684, 0.4651, -0.805, -0.556, 0.6168, -0.5572, -0.5897, 0.5519, -0.5897, -0.3646, 0.5723, -0.7346, -0.3031, 0.5246, -0.7956, -0.5897, 0.5519, -0.5897, -0.5308, 0.6608, -0.5308, -0.481, 0.6801, -0.5533, -0.3646, 0.5723, -0.7346, -0.5308, 0.6608, -0.5308, -0.2931, 0.9101, -0.2931, -0.265, 0.9045, -0.3342, -0.481, 0.6801, -0.5533, 0.02613, 0.9993, 0.02613, 0.3711, 0.8512, 0.3711, 0.4007, 0.869, 0.2904, 0.05776, 0.9982, -0.01849, 0.3711, 0.8512, 0.3711, 0.5183, 0.6803, 0.5183, 0.5898, 0.6765, 0.441, 0.4007, 0.869, 0.2904, 0.2904, 0.869, 0.4007, 0.441, 0.6765, 0.5898, 0.5183, 0.6803, 0.5183, 0.3711, 0.8512, 0.3711, -0.01849, 0.9982, 0.05776, 0.2904, 0.869, 0.4007, 0.3711, 0.8512, 0.3711, 0.02613, 0.9993, 0.02613, -0.5533, 0.6801, -0.481, -0.3342, 0.9045, -0.265, -0.2931, 0.9101, -0.2931, -0.5308, 0.6608, -0.5308, -0.7346, 0.5723, -0.3646, -0.5533, 0.6801, -0.481, -0.5308, 0.6608, -0.5308, -0.5897, 0.5519, -0.5897, -0.7938, 0.5259, -0.3055, -0.7346, 0.5723, -0.3646, -0.5897, 0.5519, -0.5897, -0.556, 0.6168, -0.5572, -0.8022, 0.467, -0.372, -0.7938, 0.5259, -0.3055, -0.556, 0.6168, -0.5572, -0.6149, 0.4896, -0.6182, -0.3342, 0.9045, -0.265, -0.01849, 0.9982, 0.05776, 0.02613, 0.9993, 0.02613, -0.2931, 0.9101, -0.2931, -0.2931, 0.9101, -0.2931, 0.02613, 0.9993, 0.02613, 0.05776, 0.9982, -0.01849, -0.265, 0.9045, -0.3342, 0.6149, 0.4896, -0.6182, 0.556, 0.6168, -0.5572, 0.7938, 0.5259, -0.3055, 0.8022, 0.467, -0.372, 0.556, 0.6168, -0.5572, 0.5897, 0.5519, -0.5897, 0.7346, 0.5723, -0.3646, 0.7938, 0.5259, -0.3055, 0.5897, 0.5519, -0.5897, 0.5308, 0.6608, -0.5308, 0.5533, 0.6801, -0.481, 0.7346, 0.5723, -0.3646, 0.5308, 0.6608, -0.5308, 0.2931, 0.9101, -0.2931, 0.3342, 0.9045, -0.265, 0.5533, 0.6801, -0.481, -0.02613, 0.9993, 0.02613, -0.3711, 0.8512, 0.3711, -0.2904, 0.869, 0.4007, 0.01849, 0.9982, 0.05776, -0.3711, 0.8512, 0.3711, -0.5183, 0.6802, 0.5183, -0.441, 0.6765, 0.5898, -0.2904, 0.869, 0.4007, -0.4007, 0.869, 0.2904, -0.5898, 0.6765, 0.441, -0.5183, 0.6802, 0.5183, -0.3711, 0.8512, 0.3711, -0.05776, 0.9982, -0.01849, -0.4007, 0.869, 0.2904, -0.3711, 0.8512, 0.3711, -0.02613, 0.9993, 0.02613, 0.481, 0.6801, -0.5533, 0.265, 0.9045, -0.3342, 0.2931, 0.9101, -0.2931, 0.5308, 0.6608, -0.5308, 0.3646, 0.5723, -0.7346, 0.481, 0.6801, -0.5533, 0.5308, 0.6608, -0.5308, 0.5897, 0.5519, -0.5897, 0.3031, 0.5246, -0.7956, 0.3646, 0.5723, -0.7346, 0.5897, 0.5519, -0.5897, 0.556, 0.6168, -0.5572, 0.3684, 0.4651, -0.805, 0.3031, 0.5246, -0.7956, 0.556, 0.6168, -0.5572, 0.6149, 0.4896, -0.6182, 0.265, 0.9045, -0.3342, -0.05776, 0.9982, -0.01849, -0.02613, 0.9993, 0.02613, 0.2931, 0.9101, -0.2931, 0.2931, 0.9101, -0.2931, -0.02613, 0.9993, 0.02613, 0.01849, 0.9982, 0.05776, 0.3342, 0.9045, -0.265, -0.6149, 0.4896, 0.6182, -0.556, 0.6168, 0.5572, -0.7938, 0.5259, 0.3055, -0.8022, 0.467, 0.372, -0.556, 0.6168, 0.5572, -0.5897, 0.5519, 0.5897, -0.7346, 0.5723, 0.3646, -0.7938, 0.5259, 0.3055, -0.5897, 0.5519, 0.5897, -0.5308, 0.6608, 0.5308, -0.5533, 0.6801, 0.481, -0.7346, 0.5723, 0.3646, -0.5308, 0.6608, 0.5308, -0.2931, 0.9101, 0.2931, -0.3342, 0.9045, 0.265, -0.5533, 0.6801, 0.481, 0.02613, 0.9993, -0.02613, 0.3711, 0.8512, -0.3711, 0.2904, 0.869, -0.4007, -0.01849, 0.9982, -0.05776, 0.3711, 0.8512, -0.3711, 0.5183, 0.6802, -0.5183, 0.441, 0.6765, -0.5898, 0.2904, 0.869, -0.4007, 0.4007, 0.869, -0.2904, 0.5898, 0.6765, -0.441, 0.5183, 0.6802, -0.5183, 0.3711, 0.8512, -0.3711, 0.05776, 0.9982, 0.01849, 0.4007, 0.869, -0.2904, 0.3711, 0.8512, -0.3711, 0.02613, 0.9993, -0.02613, -0.481, 0.6801, 0.5533, -0.265, 0.9045, 0.3342, -0.2931, 0.9101, 0.2931, -0.5308, 0.6608, 0.5308, -0.3646, 0.5723, 0.7346, -0.481, 0.6801, 0.5533, -0.5308, 0.6608, 0.5308, -0.5897, 0.5519, 0.5897, -0.3031, 0.5246, 0.7956, -0.3646, 0.5723, 0.7346, -0.5897, 0.5519, 0.5897, -0.556, 0.6168, 0.5572, -0.3684, 0.4651, 0.805, -0.3031, 0.5246, 0.7956, -0.556, 0.6168, 0.5572, -0.6149, 0.4896, 0.6182, -0.265, 0.9045, 0.3342, 0.05776, 0.9982, 0.01849, 0.02613, 0.9993, -0.02613, -0.2931, 0.9101, 0.2931, -0.2931, 0.9101, 0.2931, 0.02613, 0.9993, -0.02613, -0.01849, 0.9982, -0.05776, -0.3342, 0.9045, 0.265, 0.6149, 0.4896, 0.6182, 0.556, 0.6168, 0.5572, 0.3031, 0.5246, 0.7956, 0.3684, 0.4651, 0.805, 0.556, 0.6168, 0.5572, 0.5897, 0.5519, 0.5897, 0.3646, 0.5723, 0.7346, 0.3031, 0.5246, 0.7956, 0.5897, 0.5519, 0.5897, 0.5308, 0.6608, 0.5308, 0.481, 0.6801, 0.5533, 0.3646, 0.5723, 0.7346, 0.5308, 0.6608, 0.5308, 0.2954, 0.9086, 0.2954, 0.2673, 0.903, 0.3363, 0.481, 0.6801, 0.5533, -0.02128, 0.9995, -0.02134, -0.3691, 0.853, -0.3691, -0.3984, 0.8708, -0.2879, -0.05281, 0.9983, 0.02336, -0.3691, 0.853, -0.3691, -0.5183, 0.6802, -0.5183, -0.5898, 0.6765, -0.441, -0.3984, 0.8708, -0.2879, -0.2879, 0.8709, -0.3983, -0.441, 0.6765, -0.5898, -0.5183, 0.6802, -0.5183, -0.3691, 0.853, -0.3691, 0.02336, 0.9983, -0.05281, -0.2879, 0.8709, -0.3983, -0.3691, 0.853, -0.3691, -0.02128, 0.9995, -0.02134, 0.5533, 0.6801, 0.481, 0.3363, 0.9031, 0.2672, 0.2954, 0.9086, 0.2954, 0.5308, 0.6608, 0.5308, 0.7346, 0.5723, 0.3646, 0.5533, 0.6801, 0.481, 0.5308, 0.6608, 0.5308, 0.5897, 0.5519, 0.5897, 0.7938, 0.5259, 0.3055, 0.7346, 0.5723, 0.3646, 0.5897, 0.5519, 0.5897, 0.556, 0.6168, 0.5572, 0.8022, 0.467, 0.372, 0.7938, 0.5259, 0.3055, 0.556, 0.6168, 0.5572, 0.6149, 0.4896, 0.6182, 0.3363, 0.9031, 0.2672, 0.02336, 0.9983, -0.05281, -0.02128, 0.9995, -0.02134, 0.2954, 0.9086, 0.2954, 0.2954, 0.9086, 0.2954, -0.02128, 0.9995, -0.02134, -0.05281, 0.9983, 0.02336, 0.2673, 0.903, 0.3363, -0.7561, 0.5921, -0.2788, -0.6638, 0.7068, -0.2447, -0.5505, 0.6328, -0.5445, -0.6249, 0.5672, -0.5365, -0.6638, 0.7068, -0.2447, -0.7041, 0.661, -0.2596, -0.5942, 0.6668, -0.4498, -0.5505, 0.6328, -0.5445, -0.7041, 0.661, -0.2596, -0.6247, 0.7462, -0.2303, -0.5798, 0.7718, -0.261, -0.5942, 0.6668, -0.4498, -0.6247, 0.7462, -0.2303, -0.3142, 0.9423, -0.1159, -0.3069, 0.9391, -0.1545, -0.5798, 0.7718, -0.261, 0.02729, 0.9996, 0.01006, 0.4116, 0.8986, 0.1518, 0.3953, 0.9152, 0.07822, 0.03466, 0.9989, -0.0311, 0.4116, 0.8986, 0.1518, 0.5958, 0.7725, 0.2197, 0.6249, 0.7693, 0.1331, 0.3953, 0.9152, 0.07822, 0.3515, 0.9152, 0.1971, 0.5617, 0.7693, 0.3044, 0.5958, 0.7725, 0.2197, 0.4116, 0.8986, 0.1518, 0.006178, 0.9989, 0.04615, 0.3515, 0.9152, 0.1971, 0.4116, 0.8986, 0.1518, 0.02729, 0.9996, 0.01006, -0.6105, 0.7718, -0.1778, -0.3337, 0.9391, -0.08168, -0.3142, 0.9423, -0.1159, -0.6247, 0.7462, -0.2303, -0.7439, 0.6668, -0.04358, -0.6105, 0.7718, -0.1778, -0.6247, 0.7462, -0.2303, -0.7041, 0.661, -0.2596, -0.7722, 0.6328, 0.05682, -0.7439, 0.6668, -0.04358, -0.7041, 0.661, -0.2596, -0.6638, 0.7068, -0.2447, -0.8236, 0.5672, 0.002435, -0.7722, 0.6328, 0.05682, -0.6638, 0.7068, -0.2447, -0.7561, 0.5921, -0.2788, -0.3337, 0.9391, -0.08168, 0.006178, 0.9989, 0.04615, 0.02729, 0.9996, 0.01006, -0.3142, 0.9423, -0.1159, -0.3142, 0.9423, -0.1159, 0.02729, 0.9996, 0.01006, 0.03466, 0.9989, -0.0311, -0.3069, 0.9391, -0.1545, 0.2788, 0.5921, -0.7561, 0.2447, 0.7068, -0.6638, 0.5445, 0.6328, -0.5505, 0.5365, 0.5672, -0.6249, 0.2447, 0.7068, -0.6638, 0.2596, 0.661, -0.7041, 0.4498, 0.6668, -0.5942, 0.5445, 0.6328, -0.5505, 0.2596, 0.661, -0.7041, 0.2303, 0.7462, -0.6247, 0.261, 0.7718, -0.5798, 0.4498, 0.6668, -0.5942, 0.2303, 0.7462, -0.6247, 0.1159, 0.9423, -0.3142, 0.1545, 0.9391, -0.3069, 0.261, 0.7718, -0.5798, -0.01006, 0.9996, 0.02729, -0.1518, 0.8986, 0.4116, -0.07822, 0.9152, 0.3953, 0.0311, 0.9989, 0.03466, -0.1518, 0.8986, 0.4116, -0.2197, 0.7725, 0.5958, -0.1331, 0.7693, 0.6249, -0.07822, 0.9152, 0.3953, -0.1971, 0.9152, 0.3515, -0.3044, 0.7693, 0.5617, -0.2197, 0.7725, 0.5958, -0.1518, 0.8986, 0.4116, -0.04615, 0.9989, 0.006178, -0.1971, 0.9152, 0.3515, -0.1518, 0.8986, 0.4116, -0.01006, 0.9996, 0.02729, 0.1778, 0.7718, -0.6105, 0.08168, 0.9391, -0.3337, 0.1159, 0.9423, -0.3142, 0.2303, 0.7462, -0.6247, 0.04358, 0.6668, -0.7439, 0.1778, 0.7718, -0.6105, 0.2303, 0.7462, -0.6247, 0.2596, 0.661, -0.7041, -0.05682, 0.6328, -0.7722, 0.04358, 0.6668, -0.7439, 0.2596, 0.661, -0.7041, 0.2447, 0.7068, -0.6638, -0.002435, 0.5672, -0.8236, -0.05682, 0.6328, -0.7722, 0.2447, 0.7068, -0.6638, 0.2788, 0.5921, -0.7561, 0.08168, 0.9391, -0.3337, -0.04615, 0.9989, 0.006178, -0.01006, 0.9996, 0.02729, 0.1159, 0.9423, -0.3142, 0.1159, 0.9423, -0.3142, -0.01006, 0.9996, 0.02729, 0.0311, 0.9989, 0.03466, 0.1545, 0.9391, -0.3069, -0.2788, 0.5921, 0.7561, -0.2447, 0.7068, 0.6638, -0.5445, 0.6328, 0.5505, -0.5365, 0.5672, 0.6249, -0.2447, 0.7068, 0.6638, -0.2596, 0.661, 0.7041, -0.4498, 0.6668, 0.5942, -0.5445, 0.6328, 0.5505, -0.2596, 0.661, 0.7041, -0.2303, 0.7462, 0.6247, -0.261, 0.7718, 0.5798, -0.4498, 0.6668, 0.5942, -0.2303, 0.7462, 0.6247, -0.1159, 0.9423, 0.3142, -0.1545, 0.9391, 0.3069, -0.261, 0.7718, 0.5798, 0.01006, 0.9996, -0.02729, 0.1518, 0.8986, -0.4116, 0.07822, 0.9152, -0.3953, -0.0311, 0.9989, -0.03466, 0.1518, 0.8986, -0.4116, 0.2197, 0.7725, -0.5958, 0.1331, 0.7693, -0.6249, 0.07822, 0.9152, -0.3953, 0.1971, 0.9152, -0.3515, 0.3044, 0.7693, -0.5617, 0.2197, 0.7725, -0.5958, 0.1518, 0.8986, -0.4116, 0.04615, 0.9989, -0.006178, 0.1971, 0.9152, -0.3515, 0.1518, 0.8986, -0.4116, 0.01006, 0.9996, -0.02729, -0.1778, 0.7718, 0.6105, -0.08168, 0.9391, 0.3337, -0.1159, 0.9423, 0.3142, -0.2303, 0.7462, 0.6247, -0.04358, 0.6668, 0.7439, -0.1778, 0.7718, 0.6105, -0.2303, 0.7462, 0.6247, -0.2596, 0.661, 0.7041, 0.05682, 0.6328, 0.7722, -0.04358, 0.6668, 0.7439, -0.2596, 0.661, 0.7041, -0.2447, 0.7068, 0.6638, 0.002435, 0.5672, 0.8236, 0.05682, 0.6328, 0.7722, -0.2447, 0.7068, 0.6638, -0.2788, 0.5921, 0.7561, -0.08168, 0.9391, 0.3337, 0.04615, 0.9989, -0.006178, 0.01006, 0.9996, -0.02729, -0.1159, 0.9423, 0.3142, -0.1159, 0.9423, 0.3142, 0.01006, 0.9996, -0.02729, -0.0311, 0.9989, -0.03466, -0.1545, 0.9391, 0.3069, 0.7561, 0.5921, 0.2788, 0.6638, 0.7068, 0.2447, 0.5505, 0.6328, 0.5445, 0.6249, 0.5672, 0.5365, 0.6638, 0.7068, 0.2447, 0.7041, 0.661, 0.2596, 0.5942, 0.6668, 0.4498, 0.5505, 0.6328, 0.5445, 0.7041, 0.661, 0.2596, 0.6247, 0.7462, 0.2303, 0.5798, 0.7718, 0.261, 0.5942, 0.6668, 0.4498, 0.6247, 0.7462, 0.2303, 0.3166, 0.9414, 0.1167, 0.3092, 0.9382, 0.1553, 0.5798, 0.7718, 0.261, -0.02247, 0.9997, -0.008286, -0.4095, 0.8997, -0.151, -0.3927, 0.9164, -0.07723, -0.02977, 0.999, 0.03285, -0.4095, 0.8997, -0.151, -0.5958, 0.7725, -0.2197, -0.6249, 0.7693, -0.1331, -0.3927, 0.9164, -0.07723, -0.3489, 0.9164, -0.1962, -0.5617, 0.7693, -0.3044, -0.5958, 0.7725, -0.2197, -0.4095, 0.8997, -0.151, -0.001322, 0.999, -0.04432, -0.3489, 0.9164, -0.1962, -0.4095, 0.8997, -0.151, -0.02247, 0.9997, -0.008286, 0.6105, 0.7718, 0.1778, 0.336, 0.9382, 0.08258, 0.3166, 0.9414, 0.1167, 0.6247, 0.7462, 0.2303, 0.7439, 0.6668, 0.04358, 0.6105, 0.7718, 0.1778, 0.6247, 0.7462, 0.2303, 0.7041, 0.661, 0.2596, 0.7722, 0.6328, -0.05682, 0.7439, 0.6668, 0.04358, 0.7041, 0.661, 0.2596, 0.6638, 0.7068, 0.2447, 0.8236, 0.5672, -0.002435, 0.7722, 0.6328, -0.05682, 0.6638, 0.7068, 0.2447, 0.7561, 0.5921, 0.2788, 0.336, 0.9382, 0.08258, -0.001322, 0.999, -0.04432, -0.02247, 0.9997, -0.008286, 0.3166, 0.9414, 0.1167, 0.3166, 0.9414, 0.1167, -0.02247, 0.9997, -0.008286, -0.02977, 0.999, 0.03285, 0.3092, 0.9382, 0.1553, -0.3144, 0.5388, -0.7816, -0.2799, 0.6613, -0.6959, 0.03411, 0.5776, -0.8156, -0.02248, 0.5141, -0.8574, -0.2799, 0.6613, -0.6959, -0.2969, 0.6057, -0.7382, -0.05716, 0.6187, -0.7835, 0.03411, 0.5776, -0.8156, -0.2969, 0.6057, -0.7382, -0.2652, 0.7036, -0.6593, -0.2113, 0.7266, -0.6537, -0.05716, 0.6187, -0.7835, -0.2652, 0.7036, -0.6593, -0.1398, 0.9272, -0.3476, -0.102, 0.923, -0.3711, -0.2113, 0.7266, -0.6537, 0.0123, 0.9995, 0.03057, 0.1801, 0.8758, 0.4477, 0.2311, 0.8935, 0.3851, 0.05308, 0.9986, 0.005277, 0.1801, 0.8758, 0.4477, 0.2562, 0.727, 0.637, 0.3464, 0.7235, 0.5971, 0.2311, 0.8935, 0.3851, 0.0999, 0.8935, 0.4379, 0.1635, 0.7235, 0.6707, 0.2562, 0.727, 0.637, 0.1801, 0.8758, 0.4477, -0.03464, 0.9986, 0.04056, 0.0999, 0.8935, 0.4379, 0.1801, 0.8758, 0.4477, 0.0123, 0.9995, 0.03057, -0.3002, 0.7266, -0.618, -0.1833, 0.923, -0.3384, -0.1398, 0.9272, -0.3476, -0.2652, 0.7036, -0.6593, -0.5013, 0.6187, -0.6049, -0.3002, 0.7266, -0.618, -0.2652, 0.7036, -0.6593, -0.2969, 0.6057, -0.7382, -0.5893, 0.5776, -0.5649, -0.5013, 0.6187, -0.6049, -0.2969, 0.6057, -0.7382, -0.2799, 0.6613, -0.6959, -0.5775, 0.5141, -0.6342, -0.5893, 0.5776, -0.5649, -0.2799, 0.6613, -0.6959, -0.3144, 0.5388, -0.7816, -0.1833, 0.923, -0.3384, -0.03464, 0.9986, 0.04056, 0.0123, 0.9995, 0.03057, -0.1398, 0.9272, -0.3476, -0.1398, 0.9272, -0.3476, 0.0123, 0.9995, 0.03057, 0.05308, 0.9986, 0.005277, -0.102, 0.923, -0.3711, 0.7816, 0.5388, -0.3144, 0.6959, 0.6613, -0.2799, 0.8156, 0.5776, 0.03411, 0.8574, 0.5141, -0.02248, 0.6959, 0.6613, -0.2799, 0.7382, 0.6057, -0.2969, 0.7835, 0.6187, -0.05716, 0.8156, 0.5776, 0.03411, 0.7382, 0.6057, -0.2969, 0.6593, 0.7036, -0.2652, 0.6537, 0.7266, -0.2113, 0.7835, 0.6187, -0.05716, 0.6593, 0.7036, -0.2652, 0.3476, 0.9272, -0.1398, 0.3711, 0.923, -0.102, 0.6537, 0.7266, -0.2113, -0.03057, 0.9995, 0.0123, -0.4477, 0.8758, 0.1801, -0.3851, 0.8935, 0.2311, -0.005277, 0.9986, 0.05308, -0.4477, 0.8758, 0.1801, -0.637, 0.727, 0.2562, -0.5971, 0.7235, 0.3464, -0.3851, 0.8935, 0.2311, -0.4379, 0.8935, 0.0999, -0.6707, 0.7235, 0.1635, -0.637, 0.727, 0.2562, -0.4477, 0.8758, 0.1801, -0.04056, 0.9986, -0.03464, -0.4379, 0.8935, 0.0999, -0.4477, 0.8758, 0.1801, -0.03057, 0.9995, 0.0123, 0.618, 0.7266, -0.3002, 0.3384, 0.923, -0.1833, 0.3476, 0.9272, -0.1398, 0.6593, 0.7036, -0.2652, 0.6049, 0.6187, -0.5013, 0.618, 0.7266, -0.3002, 0.6593, 0.7036, -0.2652, 0.7382, 0.6057, -0.2969, 0.5649, 0.5776, -0.5893, 0.6049, 0.6187, -0.5013, 0.7382, 0.6057, -0.2969, 0.6959, 0.6613, -0.2799, 0.6342, 0.5141, -0.5775, 0.5649, 0.5776, -0.5893, 0.6959, 0.6613, -0.2799, 0.7816, 0.5388, -0.3144, 0.3384, 0.923, -0.1833, -0.04056, 0.9986, -0.03464, -0.03057, 0.9995, 0.0123, 0.3476, 0.9272, -0.1398, 0.3476, 0.9272, -0.1398, -0.03057, 0.9995, 0.0123, -0.005277, 0.9986, 0.05308, 0.3711, 0.923, -0.102, -0.7816, 0.5388, 0.3144, -0.6959, 0.6613, 0.2799, -0.8156, 0.5776, -0.03411, -0.8574, 0.5141, 0.02248, -0.6959, 0.6613, 0.2799, -0.7382, 0.6057, 0.2969, -0.7835, 0.6187, 0.05716, -0.8156, 0.5776, -0.03411, -0.7382, 0.6057, 0.2969, -0.6593, 0.7036, 0.2652, -0.6537, 0.7266, 0.2113, -0.7835, 0.6187, 0.05716, -0.6593, 0.7036, 0.2652, -0.3476, 0.9272, 0.1398, -0.3711, 0.923, 0.102, -0.6537, 0.7266, 0.2113, 0.03057, 0.9995, -0.0123, 0.4477, 0.8758, -0.1801, 0.3851, 0.8935, -0.2311, 0.005277, 0.9986, -0.05308, 0.4477, 0.8758, -0.1801, 0.637, 0.727, -0.2562, 0.5971, 0.7235, -0.3464, 0.3851, 0.8935, -0.2311, 0.4379, 0.8935, -0.0999, 0.6707, 0.7235, -0.1635, 0.637, 0.727, -0.2562, 0.4477, 0.8758, -0.1801, 0.04056, 0.9986, 0.03464, 0.4379, 0.8935, -0.0999, 0.4477, 0.8758, -0.1801, 0.03057, 0.9995, -0.0123, -0.618, 0.7266, 0.3002, -0.3384, 0.923, 0.1833, -0.3476, 0.9272, 0.1398, -0.6593, 0.7036, 0.2652, -0.6049, 0.6187, 0.5013, -0.618, 0.7266, 0.3002, -0.6593, 0.7036, 0.2652, -0.7382, 0.6057, 0.2969, -0.5649, 0.5776, 0.5893, -0.6049, 0.6187, 0.5013, -0.7382, 0.6057, 0.2969, -0.6959, 0.6613, 0.2799, -0.6342, 0.5141, 0.5775, -0.5649, 0.5776, 0.5893, -0.6959, 0.6613, 0.2799, -0.7816, 0.5388, 0.3144, -0.3384, 0.923, 0.1833, 0.04056, 0.9986, 0.03464, 0.03057, 0.9995, -0.0123, -0.3476, 0.9272, 0.1398, -0.3476, 0.9272, 0.1398, 0.03057, 0.9995, -0.0123, 0.005277, 0.9986, -0.05308, -0.3711, 0.923, 0.102, 0.3144, 0.5388, 0.7816, 0.2799, 0.6613, 0.6959, -0.03411, 0.5776, 0.8156, 0.02248, 0.5141, 0.8574, 0.2799, 0.6613, 0.6959, 0.2969, 0.6057, 0.7382, 0.05716, 0.6187, 0.7835, -0.03411, 0.5776, 0.8156, 0.2969, 0.6057, 0.7382, 0.2652, 0.7036, 0.6593, 0.2113, 0.7266, 0.6537, 0.05716, 0.6187, 0.7835, 0.2652, 0.7036, 0.6593, 0.1408, 0.926, 0.3502, 0.1031, 0.9218, 0.3736, 0.2113, 0.7266, 0.6537, -0.01013, 0.9996, -0.02518, -0.1792, 0.8772, -0.4454, -0.23, 0.895, -0.3823, -0.05083, 0.9987, 0.0001781, -0.1792, 0.8772, -0.4454, -0.2562, 0.727, -0.637, -0.3464, 0.7235, -0.5971, -0.23, 0.895, -0.3823, -0.09872, 0.895, -0.4351, -0.1635, 0.7235, -0.6707, -0.2562, 0.727, -0.637, -0.1792, 0.8772, -0.4454, 0.0368, 0.9987, -0.03507, -0.09872, 0.895, -0.4351, -0.1792, 0.8772, -0.4454, -0.01013, 0.9996, -0.02518, 0.3002, 0.7266, 0.618, 0.1843, 0.9218, 0.341, 0.1408, 0.926, 0.3502, 0.2652, 0.7036, 0.6593, 0.5013, 0.6187, 0.6049, 0.3002, 0.7266, 0.618, 0.2652, 0.7036, 0.6593, 0.2969, 0.6057, 0.7382, 0.5893, 0.5776, 0.5649, 0.5013, 0.6187, 0.6049, 0.2969, 0.6057, 0.7382, 0.2799, 0.6613, 0.6959, 0.5775, 0.5141, 0.6342, 0.5893, 0.5776, 0.5649, 0.2799, 0.6613, 0.6959, 0.3144, 0.5388, 0.7816, 0.1843, 0.9218, 0.341, 0.0368, 0.9987, -0.03507, -0.01013, 0.9996, -0.02518, 0.1408, 0.926, 0.3502, 0.1408, 0.926, 0.3502, -0.01013, 0.9996, -0.02518, -0.05083, 0.9987, 0.0001781, 0.1031, 0.9218, 0.3736])] * 3)])

# ---- objects
ob_smallfernleaf = bpy.data.objects.new('SmallFernLeaf', me_plane_001)

# ---- transforms, parenting, visibility, modifiers, constraints
ob_smallfernleaf.location = (0.0, 0.0, 0.0)
ob_smallfernleaf.rotation_euler = (1.571, -0.0, 0.0)
ob_smallfernleaf.scale = (0.3906, 0.3664, 0.3907)
ob_smallfernleaf.color = (0.8, 0.8, 0.8, 1.0)

# ---- collection membership
col_collection.objects.link(ob_smallfernleaf)

# ---- scene / render settings (as saved in the file)
scene.frame_start = 1; scene.frame_end = 250; scene.frame_set(1)
scene.render.engine = 'BLENDER_EEVEE_NEXT'
bpy.context.view_layer.update()

# ---- added for rendering (the .blend has no active camera and no usable light): camera, sun
cam_auto = bpy.data.cameras.new('AutoCamera')
cam_auto.lens = 50.0
cam_auto.sensor_width = 36.0
cam_auto.clip_end = 1000.0
ob_auto_camera = bpy.data.objects.new('AutoCamera', cam_auto)
scene.collection.objects.link(ob_auto_camera)
ob_auto_camera.location = (2.01648, -2.41989, 1.84774)
ob_auto_camera.rotation_euler = (1.09748, -7.21219e-08, 0.694738)
scene.camera = ob_auto_camera
light_auto_sun = bpy.data.lights.new('AutoSun', 'SUN')
light_auto_sun.energy = 3.0
light_auto_sun.angle = 0.0523599
ob_auto_sun = bpy.data.objects.new('AutoSun', light_auto_sun)
scene.collection.objects.link(ob_auto_sun)
ob_auto_sun.rotation_euler = (0.872665, 0.174533, 0.523599)
bpy.context.view_layer.update()
